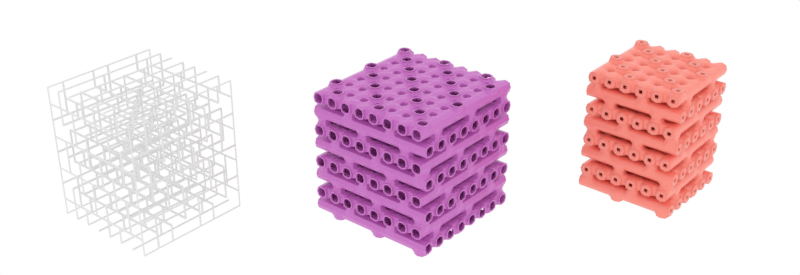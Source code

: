 # Source: TileableNonwovens.blend  (saved by Blender 4.3.3; exported with 4.5.12 LTS)
import bpy
from mathutils import Matrix  # noqa: F401  (used for matrix-valued properties, if any)

bpy.ops.wm.read_factory_settings(use_empty=True)
scene = bpy.context.scene
scene.name = 'Scene'

# ---- collections
col_nonwovens = bpy.data.collections.new('NonWovens'); scene.collection.children.link(col_nonwovens)

# ---- images (referenced by path relative to the original .blend; pixels are not part of the script)
import os
ASSET_DIR = os.environ.get("B2B_ASSET_DIR", "")  # directory of the original .blend (textures are referenced by path, not embedded)
HERE = os.path.dirname(os.path.abspath(__file__))  # packed textures are extracted next to this script under _unpacked/

def load_image(name, relpath, width, height, colorspace="sRGB"):
    """Load a texture the original file referenced (path relative to the .blend, or extracted next to this script)."""
    p = next((c for c in (os.path.join(HERE, relpath), os.path.join(ASSET_DIR, relpath)) if relpath and os.path.exists(c)), "")
    if p:
        img = bpy.data.images.load(p, check_existing=True)
        img.name = name
    else:  # same state as the original file: an image datablock whose file is absent (Cycles renders it pink)
        img = bpy.data.images.new(name, width, height)
        img.source = "FILE"
        img.filepath = "//" + (relpath or name)
    img.colorspace_settings.name = colorspace
    return img
img_woodquarteredchiffon001_col_3k_jpg = load_image('WoodQuarteredChiffon001_COL_3K.jpg', 'WoodQuarteredChiffon001_COL_3K.jpg', 1024, 1024, 'sRGB')
img_woodquarteredchiffon001_gloss_3k_jpg_001 = load_image('WoodQuarteredChiffon001_GLOSS_3K.jpg.001', 'WoodQuarteredChiffon001_GLOSS_3K.jpg', 1024, 1024, 'Non-Color')
img_woodquarteredchiffon001_nrm16_3k_tif_001 = load_image('WoodQuarteredChiffon001_NRM16_3K.tif.001', 'WoodQuarteredChiffon001_NRM16_3K.tif', 1024, 1024, 'Non-Color')

# ---- materials (node trees are filled in below, after node groups)
mat_nowoven_2_way = bpy.data.materials.new('nowoven_2_way')
mat_wood = bpy.data.materials.new('wood')

# ---- node groups
ng_custom_wireframe = bpy.data.node_groups.new('custom_wireframe', 'GeometryNodeTree')
_s = ng_custom_wireframe.interface.new_socket(name='Geometry', in_out='OUTPUT', socket_type='NodeSocketGeometry')
_s = ng_custom_wireframe.interface.new_socket(name='Geometry', in_out='INPUT', socket_type='NodeSocketGeometry')
_s = ng_custom_wireframe.interface.new_socket(name='Factor', in_out='INPUT', socket_type='NodeSocketFloat')
_s.subtype = 'FACTOR'
_s.default_value = 0.2
_s.min_value = 0.0
_s.max_value = 0.99
_s = ng_custom_wireframe.interface.new_socket(name='Vertices', in_out='INPUT', socket_type='NodeSocketInt')
_s.default_value = 16
_s.min_value = 3
_s = ng_custom_wireframe.interface.new_socket(name='Radius', in_out='INPUT', socket_type='NodeSocketFloat')
_s.subtype = 'DISTANCE'
_s.default_value = 0.2
_s.min_value = 0.0
_s = ng_custom_wireframe.interface.new_socket(name='Face Angle', in_out='INPUT', socket_type='NodeSocketFloat')
_s.subtype = 'ANGLE'
_s.default_value = 1.4
_s.min_value = -1e+04
_s.max_value = 1e+04
ng_custom_wireframe.is_modifier = True
_N = ng_custom_wireframe.nodes; _L = ng_custom_wireframe.links
n0 = _N.new('NodeGroupInput'); n0.name = 'Group Input'; n0.location = (-580, 460)
n1 = _N.new('NodeGroupOutput'); n1.name = 'Group Output'; n1.location = (2495, 0)
n2 = _N.new('GeometryNodeInputMeshEdgeVertices'); n2.name = 'Edge Vertices'; n2.location = (-500, -100)
n3 = _N.new('GeometryNodePoints'); n3.name = 'Points'; n3.location = (189, -100)
n4 = _N.new('GeometryNodeSampleIndex'); n4.name = 'Sample Index'; n4.location = (-260, 40)
n4.data_type = 'FLOAT_VECTOR'
n4.domain = 'EDGE'
n5 = _N.new('GeometryNodeInputIndex'); n5.name = 'Index'; n5.location = (-500, -220)
n6 = _N.new('GeometryNodeAttributeDomainSize'); n6.name = 'Domain Size'; n6.location = (-260, -160)
n7 = _N.new('GeometryNodeSampleIndex'); n7.name = 'Sample Index.001'; n7.location = (-260, -360)
n7.data_type = 'FLOAT_VECTOR'
n7.domain = 'EDGE'
n8 = _N.new('GeometryNodePoints'); n8.name = 'Points.001'; n8.location = (189, -320)
n9 = _N.new('GeometryNodeInstanceOnPoints'); n9.name = 'Instance on Points'; n9.location = (695, 80)
n10 = _N.new('GeometryNodeMeshCircle'); n10.name = 'Mesh Circle'; n10.location = (80, 140)
n10.fill_type = 'NGON'
n11 = _N.new('FunctionNodeAlignRotationToVector'); n11.name = 'Align Rotation to Vector'; n11.location = (340, -120)
n12 = _N.new('ShaderNodeVectorMath'); n12.name = 'Vector Math'; n12.location = (-20, -640)
n12.operation = 'SUBTRACT'
n13 = _N.new('GeometryNodeEdgesOfVertex'); n13.name = 'Edges of Vertex'; n13.location = (-240, -680)
n14 = _N.new('GeometryNodeEdgesOfCorner'); n14.name = 'Edges of Corner'; n14.location = (160, -740)
n15 = _N.new('GeometryNodeInstanceOnPoints'); n15.name = 'Instance on Points.001'; n15.location = (775, -460)
n16 = _N.new('GeometryNodeJoinGeometry'); n16.name = 'Join Geometry'; n16.location = (1955, 20)
n17 = _N.new('ShaderNodeMix'); n17.name = 'Mix'; n17.location = (-11, -100)
n17.data_type = 'VECTOR'
n18 = _N.new('ShaderNodeMix'); n18.name = 'Mix.001'; n18.location = (-11, -320)
n18.data_type = 'VECTOR'
n19 = _N.new('GeometryNodeExtrudeMesh'); n19.name = 'Extrude Mesh'; n19.location = (1075, 80)
n20 = _N.new('ShaderNodeVectorMath'); n20.name = 'Vector Math.001'; n20.location = (300, -520)
n20.operation = 'LENGTH'
n21 = _N.new('ShaderNodeMath'); n21.name = 'Math'; n21.location = (540, -200)
n21.operation = 'MULTIPLY'
n21.inputs[1].default_value = -1.0
n22 = _N.new('ShaderNodeMath'); n22.name = 'Math.001'; n22.location = (720, -160)
n22.operation = 'MULTIPLY'
n23 = _N.new('GeometryNodeDeleteGeometry'); n23.name = 'Delete Geometry'; n23.location = (1255, 60)
n23.domain = 'FACE'
n24 = _N.new('GeometryNodeSampleNearest'); n24.name = 'Sample Nearest'; n24.location = (880, -320)
n25 = _N.new('GeometryNodeJoinGeometry'); n25.name = 'Join Geometry.001'; n25.location = (1055, -460)
n26 = _N.new('GeometryNodeSplitToInstances'); n26.name = 'Split to Instances'; n26.location = (1415, -520)
n27 = _N.new('GeometryNodeRealizeInstances'); n27.name = 'Realize Instances'; n27.location = (1235, -520)
n28 = _N.new('GeometryNodeConvexHull'); n28.name = 'Convex Hull'; n28.location = (1595, -500)
n29 = _N.new('GeometryNodeRealizeInstances'); n29.name = 'Realize Instances.001'; n29.location = (895, 60)
n30 = _N.new('GeometryNodeRealizeInstances'); n30.name = 'Realize Instances.002'; n30.location = (1775, -220)
n31 = _N.new('GeometryNodeMergeByDistance'); n31.name = 'Merge by Distance'; n31.location = (2155, 40)
n32 = _N.new('NodeGroupInput'); n32.name = 'Group Input.001'; n32.location = (-680, -540)
n33 = _N.new('NodeGroupInput'); n33.name = 'Group Input.002'; n33.location = (400, -760)
n34 = _N.new('ShaderNodeMath'); n34.name = 'Math.002'; n34.location = (800, -760)
n34.operation = 'SUBTRACT'
n34.inputs[0].default_value = 1.0
n35 = _N.new('ShaderNodeMath'); n35.name = 'Math.003'; n35.location = (600, -780)
n35.mute = True
n35.operation = 'MULTIPLY'
n35.inputs[1].default_value = 2.0
n36 = _N.new('NodeReroute'); n36.name = 'Reroute'; n36.location = (-314, -592)
n36.width = 16
n36.socket_idname = 'NodeSocketFloat'
n37 = _N.new('ShaderNodeMath'); n37.name = 'Math.004'; n37.location = (-500, -540)
n37.operation = 'DIVIDE'
n37.inputs[1].default_value = 2.0
n38 = _N.new('NodeGroupInput'); n38.name = 'Group Input.003'; n38.location = (-200, 180)
n39 = _N.new('NodeReroute'); n39.name = 'Reroute.001'; n39.location = (446, 73)
n39.width = 16
n39.socket_idname = 'NodeSocketGeometry'
n40 = _N.new('GeometryNodeTransform'); n40.name = 'Transform Geometry'; n40.location = (260, 240)
n41 = _N.new('ShaderNodeCombineXYZ'); n41.name = 'Combine XYZ'; n41.location = (80, 20)
_L.new(n0.outputs[0], n4.inputs[0])
_L.new(n2.outputs[2], n4.inputs[1])
_L.new(n17.outputs[1], n3.inputs[1])
_L.new(n5.outputs[0], n4.inputs[2])
_L.new(n0.outputs[0], n6.inputs[0])
_L.new(n6.outputs[1], n3.inputs[0])
_L.new(n0.outputs[0], n7.inputs[0])
_L.new(n5.outputs[0], n7.inputs[2])
_L.new(n2.outputs[3], n7.inputs[1])
_L.new(n18.outputs[1], n8.inputs[1])
_L.new(n6.outputs[1], n8.inputs[0])
_L.new(n39.outputs[0], n9.inputs[2])
_L.new(n4.outputs[0], n12.inputs[0])
_L.new(n7.outputs[0], n12.inputs[1])
_L.new(n12.outputs[0], n11.inputs[2])
_L.new(n11.outputs[0], n9.inputs[5])
_L.new(n39.outputs[0], n15.inputs[2])
_L.new(n11.outputs[0], n15.inputs[5])
_L.new(n8.outputs[0], n15.inputs[0])
_L.new(n3.outputs[0], n9.inputs[0])
_L.new(n23.outputs[0], n16.inputs[0])
_L.new(n4.outputs[0], n17.inputs[4])
_L.new(n7.outputs[0], n17.inputs[5])
_L.new(n7.outputs[0], n18.inputs[4])
_L.new(n4.outputs[0], n18.inputs[5])
_L.new(n29.outputs[0], n19.inputs[0])
_L.new(n12.outputs[0], n20.inputs[0])
_L.new(n22.outputs[0], n19.inputs[3])
_L.new(n20.outputs[1], n21.inputs[0])
_L.new(n21.outputs[0], n22.inputs[0])
_L.new(n19.outputs[0], n23.inputs[0])
_L.new(n19.outputs[1], n23.inputs[1])
_L.new(n0.outputs[0], n24.inputs[0])
_L.new(n15.outputs[0], n25.inputs[0])
_L.new(n9.outputs[0], n25.inputs[0])
_L.new(n24.outputs[0], n26.inputs[2])
_L.new(n27.outputs[0], n26.inputs[0])
_L.new(n25.outputs[0], n27.inputs[0])
_L.new(n26.outputs[0], n28.inputs[0])
_L.new(n30.outputs[0], n16.inputs[0])
_L.new(n31.outputs[0], n1.inputs[0])
_L.new(n9.outputs[0], n29.inputs[0])
_L.new(n28.outputs[0], n30.inputs[0])
_L.new(n16.outputs[0], n31.inputs[0])
_L.new(n36.outputs[0], n17.inputs[0])
_L.new(n36.outputs[0], n18.inputs[0])
_L.new(n33.outputs[1], n35.inputs[0])
_L.new(n35.outputs[0], n34.inputs[1])
_L.new(n34.outputs[0], n22.inputs[1])
_L.new(n37.outputs[0], n36.inputs[0])
_L.new(n32.outputs[1], n37.inputs[0])
_L.new(n38.outputs[2], n10.inputs[0])
_L.new(n38.outputs[3], n10.inputs[1])
_L.new(n40.outputs[0], n39.inputs[0])
_L.new(n10.outputs[0], n40.inputs[0])
_L.new(n41.outputs[0], n40.inputs[2])
_L.new(n38.outputs[4], n41.inputs[2])
n1.is_active_output = True
ng_abcd_mask = bpy.data.node_groups.new('ABCD_MASK', 'GeometryNodeTree')
_s = ng_abcd_mask.interface.new_socket(name='Result', in_out='OUTPUT', socket_type='NodeSocketBool')
_s = ng_abcd_mask.interface.new_socket(name='X', in_out='INPUT', socket_type='NodeSocketInt')
_s = ng_abcd_mask.interface.new_socket(name='Y', in_out='INPUT', socket_type='NodeSocketInt')
_s.description = 'X'
_s = ng_abcd_mask.interface.new_socket(name='A', in_out='INPUT', socket_type='NodeSocketInt')
_s = ng_abcd_mask.interface.new_socket(name='B', in_out='INPUT', socket_type='NodeSocketInt')
_s = ng_abcd_mask.interface.new_socket(name='C', in_out='INPUT', socket_type='NodeSocketInt')
_s = ng_abcd_mask.interface.new_socket(name='Dx', in_out='INPUT', socket_type='NodeSocketInt')
_N = ng_abcd_mask.nodes; _L = ng_abcd_mask.links
n0 = _N.new('NodeGroupOutput'); n0.name = 'Group Output'; n0.location = (1130, 0)
n1 = _N.new('NodeGroupInput'); n1.name = 'Group Input'; n1.location = (-760, 80)
n2 = _N.new('GeometryNodeInputIndex'); n2.name = 'Index'; n2.location = (-598, 186)
n3 = _N.new('ShaderNodeMath'); n3.name = 'Math.031'; n3.location = (-340, 80)
n3.label = 'i_y'
n3.hide = True
n3.operation = 'FLOORED_MODULO'
n4 = _N.new('FunctionNodeCompare'); n4.name = 'Compare.001'; n4.location = (940, 40)
n4.operation = 'LESS_THAN'
n4.data_type = 'INT'
n5 = _N.new('ShaderNodeMath'); n5.name = 'Math.033'; n5.location = (-340, 40)
n5.hide = True
n5.operation = 'DIVIDE'
n6 = _N.new('ShaderNodeMath'); n6.name = 'Math.034'; n6.location = (-340, 0)
n6.label = 'i_x'
n6.hide = True
n6.operation = 'FLOOR'
n7 = _N.new('ShaderNodeMath'); n7.name = 'Math.032'; n7.location = (-120, 20)
n7.hide = True
n7.operation = 'MULTIPLY'
n8 = _N.new('ShaderNodeMath'); n8.name = 'Math.035'; n8.location = (-120, 100)
n8.hide = True
n9 = _N.new('ShaderNodeMath'); n9.name = 'Math.036'; n9.location = (160, -20)
n9.hide = True
n10 = _N.new('ShaderNodeMath'); n10.name = 'Math.037'; n10.location = (780, 40)
n10.hide = True
n10.operation = 'FLOORED_MODULO'
n11 = _N.new('NodeReroute'); n11.name = 'Reroute.003'; n11.location = (-380, 100)
n11.width = 16
n11.socket_idname = 'NodeSocketFloat'
n12 = _N.new('NodeReroute'); n12.name = 'Reroute.004'; n12.location = (-140, 100)
n12.width = 16
n12.socket_idname = 'NodeSocketInt'
n13 = _N.new('NodeReroute'); n13.name = 'Reroute.005'; n13.location = (-380, 60)
n13.width = 16
n13.socket_idname = 'NodeSocketInt'
n14 = _N.new('ShaderNodeMath'); n14.name = 'Math.039'; n14.location = (-340, -120)
n14.hide = True
n14.operation = 'DIVIDE'
n15 = _N.new('ShaderNodeMath'); n15.name = 'Math.038'; n15.location = (-338, -159)
n15.hide = True
n15.operation = 'MULTIPLY'
n16 = _N.new('ShaderNodeMath'); n16.name = 'Math.040'; n16.location = (-340, -80)
n16.label = 'i_z'
n16.hide = True
n16.operation = 'FLOOR'
n17 = _N.new('ShaderNodeMath'); n17.name = 'Math.041'; n17.location = (-120, -20)
n17.hide = True
n18 = _N.new('ShaderNodeMath'); n18.name = 'Math.043'; n18.location = (-120, -120)
n18.operation = 'MULTIPLY'
n18.inputs[1].default_value = 0.0
n19 = _N.new('ShaderNodeMath'); n19.name = 'Math.044'; n19.location = (-120, -60)
n19.hide = True
n19.operation = 'MULTIPLY'
n20 = _N.new('ShaderNodeMath'); n20.name = 'Math.045'; n20.location = (-345, 154)
n20.hide = True
n20.operation = 'FLOORED_MODULO'
n21 = _N.new('ShaderNodeMath'); n21.name = 'Math.042'; n21.location = (-120, 60)
n21.hide = True
_L.new(n3.outputs[0], n21.inputs[0])
_L.new(n2.outputs[0], n14.inputs[0])
_L.new(n7.outputs[0], n9.inputs[0])
_L.new(n18.outputs[0], n21.inputs[1])
_L.new(n11.outputs[0], n3.inputs[0])
_L.new(n13.outputs[0], n5.inputs[1])
_L.new(n20.outputs[0], n11.inputs[0])
_L.new(n2.outputs[0], n20.inputs[0])
_L.new(n19.outputs[0], n17.inputs[1])
_L.new(n11.outputs[0], n5.inputs[0])
_L.new(n16.outputs[0], n18.inputs[0])
_L.new(n21.outputs[0], n7.inputs[0])
_L.new(n6.outputs[0], n17.inputs[0])
_L.new(n12.outputs[0], n4.inputs[3])
_L.new(n5.outputs[0], n6.inputs[0])
_L.new(n10.outputs[0], n4.inputs[2])
_L.new(n15.outputs[0], n14.inputs[1])
_L.new(n12.outputs[0], n8.inputs[0])
_L.new(n9.outputs[0], n10.inputs[0])
_L.new(n17.outputs[0], n9.inputs[1])
_L.new(n14.outputs[0], n16.inputs[0])
_L.new(n13.outputs[0], n3.inputs[1])
_L.new(n16.outputs[0], n19.inputs[0])
_L.new(n8.outputs[0], n10.inputs[1])
_L.new(n15.outputs[0], n20.inputs[1])
_L.new(n1.outputs[4], n7.inputs[1])
_L.new(n1.outputs[1], n13.inputs[0])
_L.new(n1.outputs[1], n15.inputs[1])
_L.new(n1.outputs[3], n8.inputs[1])
_L.new(n1.outputs[0], n15.inputs[0])
_L.new(n1.outputs[2], n12.inputs[0])
_L.new(n4.outputs[0], n0.inputs[0])
_L.new(n1.outputs[5], n19.inputs[1])
n0.is_active_output = True
ng_volumetric_nonwoven_abcd = bpy.data.node_groups.new('volumetric_nonwoven_ABCD', 'GeometryNodeTree')
_s = ng_volumetric_nonwoven_abcd.interface.new_socket(name='Geometry', in_out='OUTPUT', socket_type='NodeSocketGeometry')
_s = ng_volumetric_nonwoven_abcd.interface.new_socket(name='X', in_out='INPUT', socket_type='NodeSocketInt')
_s.default_value = 7
_s.min_value = 1
_s.max_value = 10000
_s = ng_volumetric_nonwoven_abcd.interface.new_socket(name='Y', in_out='INPUT', socket_type='NodeSocketInt')
_s.default_value = 10
_s.min_value = 1
_s.max_value = 10000
_s = ng_volumetric_nonwoven_abcd.interface.new_socket(name='Z', in_out='INPUT', socket_type='NodeSocketInt')
_s.default_value = 6
_s.min_value = 1
_s.max_value = 10000
_s = ng_volumetric_nonwoven_abcd.interface.new_socket(name='A', in_out='INPUT', socket_type='NodeSocketInt')
_s = ng_volumetric_nonwoven_abcd.interface.new_socket(name='B', in_out='INPUT', socket_type='NodeSocketInt')
_s = ng_volumetric_nonwoven_abcd.interface.new_socket(name='C', in_out='INPUT', socket_type='NodeSocketInt')
_s = ng_volumetric_nonwoven_abcd.interface.new_socket(name='D1', in_out='INPUT', socket_type='NodeSocketInt')
_s = ng_volumetric_nonwoven_abcd.interface.new_socket(name='Pipe Width', in_out='INPUT', socket_type='NodeSocketFloat')
_s.min_value = 0.001
_s.max_value = 1.0
_s = ng_volumetric_nonwoven_abcd.interface.new_socket(name='Shell Thickness', in_out='INPUT', socket_type='NodeSocketFloat')
_s.default_value = 0.5
_s.min_value = -1e+04
_s.max_value = 1e+04
_s = ng_volumetric_nonwoven_abcd.interface.new_socket(name='Tile 3x3', in_out='INPUT', socket_type='NodeSocketBool')
_s = ng_volumetric_nonwoven_abcd.interface.new_socket(name='CC Subdivision Level', in_out='INPUT', socket_type='NodeSocketInt')
_s.default_value = 2
_s.min_value = 0
_s.max_value = 6
_s = ng_volumetric_nonwoven_abcd.interface.new_socket(name='Skeleton Switch', in_out='INPUT', socket_type='NodeSocketBool')
ng_volumetric_nonwoven_abcd.is_modifier = True
_N = ng_volumetric_nonwoven_abcd.nodes; _L = ng_volumetric_nonwoven_abcd.links
n0 = _N.new('NodeGroupOutput'); n0.name = 'Group Output'; n0.location = (8420, -880)
n1 = _N.new('GeometryNodeMeshLine'); n1.name = 'Mesh Line'; n1.location = (3240, 80)
n1.inputs[3].default_value = (0.1, 0.0, 0.0)
n2 = _N.new('GeometryNodeInstanceOnPoints'); n2.name = 'Instance on Points'; n2.location = (3520, -40)
n2.hide = True
n3 = _N.new('GeometryNodeMeshLine'); n3.name = 'Mesh Line.001'; n3.location = (3240, -200)
n3.inputs[3].default_value = (0.0, 0.1, 0.0)
n4 = _N.new('GeometryNodeInstanceOnPoints'); n4.name = 'Instance on Points.001'; n4.location = (3520, -240)
n4.hide = True
n5 = _N.new('GeometryNodeJoinGeometry'); n5.name = 'Join Geometry'; n5.location = (4680, -680)
n5.hide = True
n6 = _N.new('GeometryNodeTransform'); n6.name = 'Transform Geometry'; n6.location = (3520, -300)
n6.hide = True
n6.inputs[1].default_value = (0.0, 0.0, 0.1)
n7 = _N.new('GeometryNodeInstanceOnPoints'); n7.name = 'Instance on Points.002'; n7.location = (4000, -980)
n7.hide = True
n8 = _N.new('GeometryNodeMeshLine'); n8.name = 'Mesh Line.002'; n8.location = (3840, -1080)
n8.inputs[0].default_value = 2
n8.inputs[3].default_value = (0.0, 0.0, 0.1)
n9 = _N.new('GeometryNodeDeleteGeometry'); n9.name = 'Delete Geometry'; n9.location = (4360, -1000)
n9.hide = True
n9.domain = 'INSTANCE'
n10 = _N.new('NodeGroupInput'); n10.name = 'Group Input'; n10.location = (3000, 80)
n11 = _N.new('NodeGroupInput'); n11.name = 'Group Input.001'; n11.location = (4180, -1180)
n12 = _N.new('GeometryNodeJoinGeometry'); n12.name = 'Join Geometry.001'; n12.location = (3980, -160)
n12.hide = True
n13 = _N.new('GeometryNodeMeshGrid'); n13.name = 'Grid'; n13.location = (3520, -1000)
n13.hide = True
n14 = _N.new('GeometryNodeInstanceOnPoints'); n14.name = 'Instance on Points.003'; n14.location = (3840, -1020)
n14.hide = True
n15 = _N.new('GeometryNodeMeshLine'); n15.name = 'Mesh Line.003'; n15.location = (3680, -960)
n15.hide = True
n15.inputs[3].default_value = (0.0, 0.0, 0.1)
n16 = _N.new('GeometryNodeTransform'); n16.name = 'Transform Geometry.001'; n16.location = (3680, -1000)
n16.hide = True
n17 = _N.new('GeometryNodeInstanceOnPoints'); n17.name = 'Instance on Points.004'; n17.location = (4320, -120)
n17.hide = True
n18 = _N.new('GeometryNodeMeshLine'); n18.name = 'Mesh Line.004'; n18.location = (3980, 120)
n18.inputs[3].default_value = (0.0, 0.0, 0.2)
n19 = _N.new('GeometryNodeRealizeInstances'); n19.name = 'Realize Instances'; n19.location = (3840, -960)
n19.hide = True
n20 = _N.new('NodeGroupInput'); n20.name = 'Group Input.002'; n20.location = (2740, -880)
n21 = _N.new('ShaderNodeMath'); n21.name = 'Math.014'; n21.location = (3020, -980)
n21.hide = True
n21.operation = 'MULTIPLY'
n21.inputs[1].default_value = 2.0
n22 = _N.new('GeometryNodeRealizeInstances'); n22.name = 'Realize Instances.001'; n22.location = (4680, -640)
n22.hide = True
n23 = _N.new('GeometryNodeMergeByDistance'); n23.name = 'Merge by Distance'; n23.location = (4680, -600)
n23.hide = True
n24 = _N.new('ShaderNodeMath'); n24.name = 'Math.018'; n24.location = (3020, -1060)
n24.hide = True
n24.operation = 'SUBTRACT'
n24.inputs[1].default_value = 1.0
n25 = _N.new('ShaderNodeMath'); n25.name = 'Math.019'; n25.location = (3020, -1020)
n25.hide = True
n25.operation = 'SUBTRACT'
n25.inputs[1].default_value = 1.0
n26 = _N.new('ShaderNodeMath'); n26.name = 'Math.020'; n26.location = (3180, -1060)
n26.hide = True
n26.operation = 'MULTIPLY'
n26.inputs[1].default_value = 0.1
n27 = _N.new('ShaderNodeMath'); n27.name = 'Math.021'; n27.location = (3180, -1020)
n27.hide = True
n27.operation = 'MULTIPLY'
n27.inputs[1].default_value = 0.1
n28 = _N.new('ShaderNodeCombineXYZ'); n28.name = 'Combine XYZ.001'; n28.location = (3360, -1040)
n28.hide = True
n29 = _N.new('ShaderNodeVectorMath'); n29.name = 'Vector Math'; n29.location = (3520, -1040)
n29.hide = True
n29.operation = 'SCALE'
n29.inputs[3].default_value = 0.5
n30 = _N.new('GeometryNodeInstanceOnPoints'); n30.name = 'Instance on Points.005'; n30.location = (4760, -140)
n30.hide = True
n31 = _N.new('GeometryNodeMeshCube'); n31.name = 'Cube.001'; n31.location = (4580, -160)
n32 = _N.new('GeometryNodeRealizeInstances'); n32.name = 'Realize Instances.002'; n32.location = (4920, -180)
n32.hide = True
n33 = _N.new('GeometryNodeExtrudeMesh'); n33.name = 'Extrude Mesh.001'; n33.location = (5080, -180)
n34 = _N.new('GeometryNodeSplitEdges'); n34.name = 'Split Edges'; n34.location = (4880, -640)
n34.hide = True
n35 = _N.new('GeometryNodeScaleElements'); n35.name = 'Scale Elements'; n35.location = (4880, -680)
n35.hide = True
n35.domain = 'EDGE'
n35.inputs[2].default_value = 0.0
n36 = _N.new('GeometryNodeMergeByDistance'); n36.name = 'Merge by Distance.001'; n36.location = (4880, -720)
n36.hide = True
n37 = _N.new('GeometryNodeProximity'); n37.name = 'Geometry Proximity'; n37.location = (4880, -760)
n37.hide = True
n37.target_element = 'POINTS'
n38 = _N.new('GeometryNodeSubdivisionSurface'); n38.name = 'Subdivision Surface'; n38.location = (5620, -180)
n38.inputs[4].default_value = False
n39 = _N.new('GeometryNodeSetMaterial'); n39.name = 'Set Material'; n39.location = (5780, -180)
n39.inputs[2].default_value = mat_nowoven_2_way
n40 = _N.new('GeometryNodeMergeByDistance'); n40.name = 'Merge by Distance.002'; n40.location = (5460, -180)
n40.inputs[2].default_value = 1e-05
n41 = _N.new('GeometryNodeDeleteGeometry'); n41.name = 'Delete Geometry.001'; n41.location = (5240, -220)
n41.hide = True
n41.domain = 'FACE'
n42 = _N.new('FunctionNodeCompare'); n42.name = 'Compare.003'; n42.location = (5060, -540)
n42.hide = True
n42.operation = 'LESS_THAN'
n42.inputs[1].default_value = 0.05
n43 = _N.new('GeometryNodeInstanceOnPoints'); n43.name = 'Instance on Points.006'; n43.location = (4880, -540)
n43.hide = True
n44 = _N.new('GeometryNodeMeshGrid'); n44.name = 'Grid.001'; n44.location = (4440, -640)
n44.hide = True
n45 = _N.new('GeometryNodeMeshLine'); n45.name = 'Mesh Line.005'; n45.location = (4440, -560)
n45.hide = True
n45.inputs[0].default_value = 3
n46 = _N.new('GeometryNodeInstanceOnPoints'); n46.name = 'Instance on Points.007'; n46.location = (4680, -540)
n46.hide = True
n47 = _N.new('NodeGroupInput'); n47.name = 'Group Input.003'; n47.location = (3780, -520)
n48 = _N.new('ShaderNodeCombineXYZ'); n48.name = 'Combine XYZ.002'; n48.location = (4260, -540)
n48.hide = True
n49 = _N.new('ShaderNodeMath'); n49.name = 'Math.022'; n49.location = (3940, -540)
n49.hide = True
n49.operation = 'MULTIPLY'
n49.inputs[1].default_value = 0.2
n50 = _N.new('ShaderNodeMath'); n50.name = 'Math.023'; n50.location = (4100, -540)
n50.hide = True
n50.operation = 'MULTIPLY'
n50.inputs[1].default_value = -1.0
n51 = _N.new('ShaderNodeCombineXYZ'); n51.name = 'Combine XYZ.003'; n51.location = (4260, -580)
n51.hide = True
n52 = _N.new('ShaderNodeMath'); n52.name = 'Math.024'; n52.location = (4100, -640)
n52.hide = True
n52.operation = 'MULTIPLY'
n52.inputs[1].default_value = 0.2
n53 = _N.new('ShaderNodeMath'); n53.name = 'Math.025'; n53.location = (4100, -680)
n53.hide = True
n53.operation = 'MULTIPLY'
n53.inputs[1].default_value = 0.2
n54 = _N.new('GeometryNodeRealizeInstances'); n54.name = 'Realize Instances.003'; n54.location = (4880, -600)
n54.hide = True
n55 = _N.new('ShaderNodeMath'); n55.name = 'Math.026'; n55.location = (4260, -640)
n55.mute = True
n55.hide = True
n55.operation = 'SUBTRACT'
n55.inputs[1].default_value = 0.2
n56 = _N.new('ShaderNodeMath'); n56.name = 'Math.027'; n56.location = (4260, -680)
n56.mute = True
n56.hide = True
n56.operation = 'SUBTRACT'
n56.inputs[1].default_value = 0.2
n57 = _N.new('ShaderNodeMath'); n57.name = 'Math.029'; n57.location = (4920, -280)
n57.hide = True
n57.operation = 'DIVIDE'
n57.inputs[1].default_value = 2.0
n58 = _N.new('ShaderNodeMath'); n58.name = 'Math.030'; n58.location = (4920, -320)
n58.hide = True
n58.operation = 'SUBTRACT'
n58.inputs[0].default_value = 0.05
n59 = _N.new('GeometryNodeStoreNamedAttribute'); n59.name = 'Store Named Attribute'; n59.location = (3700, -180)
n59.data_type = 'FLOAT_COLOR'
n59.inputs[2].default_value = 'c'
n59.inputs[3].default_value = (0.8, 0.25, 0.25, 1.0)
n60 = _N.new('GeometryNodeStoreNamedAttribute'); n60.name = 'Store Named Attribute.001'; n60.location = (3700, 20)
n60.data_type = 'FLOAT_COLOR'
n60.inputs[2].default_value = 'c'
n60.inputs[3].default_value = (0.25, 0.8, 0.25, 1.0)
n61 = _N.new('GeometryNodeStoreNamedAttribute'); n61.name = 'Store Named Attribute.002'; n61.location = (4180, -960)
n61.data_type = 'FLOAT_COLOR'
n61.inputs[2].default_value = 'c'
n61.inputs[3].default_value = (0.8, 0.8, 0.25, 1.0)
n62 = _N.new('NodeGroupInput'); n62.name = 'Group Input.004'; n62.location = (4360, -200)
n63 = _N.new('NodeReroute'); n63.name = 'Reroute.006'; n63.location = (4540, -360)
n63.width = 16
n63.socket_idname = 'NodeSocketFloat'
n64 = _N.new('GeometryNodeInputMeshIsland'); n64.name = 'Mesh Island'; n64.location = (6580, -1240)
n64.hide = True
n65 = _N.new('ShaderNodeValToRGB'); n65.name = 'Color Ramp'; n65.location = (6760, -1080)
n65.color_ramp.hue_interpolation = 'FAR'
n65.color_ramp.color_mode = 'HSV'
while len(n65.color_ramp.elements) > 1: n65.color_ramp.elements.remove(n65.color_ramp.elements[-1])
n65.color_ramp.elements[0].position = 0.0; n65.color_ramp.elements[0].color = (1.0, 0.2596, 0.2, 1.0)
_e = n65.color_ramp.elements.new(1.0); _e.color = (1.0, 0.2, 0.2, 1.0)
n66 = _N.new('ShaderNodeMath'); n66.name = 'Math'; n66.location = (6580, -1280)
n66.hide = True
n66.operation = 'DIVIDE'
n67 = _N.new('NodeReroute'); n67.name = 'Reroute'; n67.location = (4520, -160)
n67.width = 16
n67.socket_idname = 'NodeSocketGeometry'
n68 = _N.new('GeometryNodeRealizeInstances'); n68.name = 'Realize Instances.004'; n68.location = (4580, -120)
n68.hide = True
n69 = _N.new('GeometryNodeInstanceOnPoints'); n69.name = 'Instance on Points.009'; n69.location = (6020, -1380)
n69.hide = True
n70 = _N.new('GeometryNodeMeshGrid'); n70.name = 'Grid.002'; n70.location = (5540, -1380)
n71 = _N.new('GeometryNodeInstanceOnPoints'); n71.name = 'Instance on Points.010'; n71.location = (5700, -1380)
n72 = _N.new('GeometryNodeMeshLine'); n72.name = 'Mesh Line.006'; n72.location = (5540, -1560)
n72.inputs[0].default_value = 3
n73 = _N.new('NodeGroupInput'); n73.name = 'Group Input.005'; n73.location = (4980, -1440)
n74 = _N.new('ShaderNodeMath'); n74.name = 'Math.001'; n74.location = (5360, -1440)
n74.hide = True
n74.operation = 'MULTIPLY'
n74.inputs[1].default_value = 0.2
n75 = _N.new('ShaderNodeMath'); n75.name = 'Math.002'; n75.location = (5200, -1440)
n75.mute = True
n75.hide = True
n75.inputs[1].default_value = 1.0
n76 = _N.new('ShaderNodeMath'); n76.name = 'Math.003'; n76.location = (5360, -1500)
n76.hide = True
n76.operation = 'MULTIPLY'
n76.inputs[1].default_value = 0.2
n77 = _N.new('ShaderNodeMath'); n77.name = 'Math.004'; n77.location = (5200, -1500)
n77.mute = True
n77.hide = True
n77.inputs[1].default_value = 1.0
n78 = _N.new('ShaderNodeMath'); n78.name = 'Math.005'; n78.location = (5200, -1560)
n78.hide = True
n78.operation = 'MULTIPLY'
n78.inputs[1].default_value = 0.2
n79 = _N.new('ShaderNodeCombineXYZ'); n79.name = 'Combine XYZ.004'; n79.location = (5380, -1560)
n79.hide = True
n80 = _N.new('GeometryNodeRealizeInstances'); n80.name = 'Realize Instances.005'; n80.location = (5860, -1380)
n81 = _N.new('GeometryNodeStoreNamedAttribute'); n81.name = 'Store Named Attribute.005'; n81.location = (6180, -1360)
n81.data_type = 'FLOAT_COLOR'
n81.domain = 'INSTANCE'
n81.inputs[2].default_value = 'c1'
n82 = _N.new('FunctionNodeRandomValue'); n82.name = 'Random Value'; n82.location = (6020, -1440)
n82.data_type = 'FLOAT_VECTOR'
n83 = _N.new('GeometryNodeRealizeInstances'); n83.name = 'Realize Instances.006'; n83.location = (6340, -1360)
n83.hide = True
n84 = _N.new('GeometryNodeMergeByDistance'); n84.name = 'Merge by Distance.005'; n84.location = (6340, -1400)
n84.hide = True
n84.inputs[2].default_value = 1e-05
n85 = _N.new('GeometryNodeInputIndex'); n85.name = 'Index.001'; n85.location = (4380, -1120)
n86 = _N.new('FunctionNodeCompare'); n86.name = 'Compare'; n86.location = (4920, -1080)
n86.hide = True
n86.operation = 'EQUAL'
n86.data_type = 'INT'
n87 = _N.new('ShaderNodeMath'); n87.name = 'Math.031'; n87.location = (4560, -1060)
n87.hide = True
n87.operation = 'FLOORED_MODULO'
n87.inputs[1].default_value = 6.0
n88 = _N.new('ShaderNodeMath'); n88.name = 'Math.032'; n88.location = (4560, -1100)
n88.hide = True
n88.operation = 'DIVIDE'
n89 = _N.new('ShaderNodeMath'); n89.name = 'Math.033'; n89.location = (4560, -1180)
n89.hide = True
n89.operation = 'MULTIPLY'
n90 = _N.new('ShaderNodeMath'); n90.name = 'Math.034'; n90.location = (4560, -1140)
n90.hide = True
n90.operation = 'MULTIPLY'
n90.inputs[1].default_value = 6.0
n91 = _N.new('ShaderNodeMath'); n91.name = 'Math.035'; n91.location = (4740, -1100)
n91.hide = True
n91.operation = 'FLOORED_MODULO'
n91.inputs[1].default_value = 2.0
n92 = _N.new('FunctionNodeBooleanMath'); n92.name = 'Boolean Math'; n92.location = (5120, -1060)
n92.hide = True
n93 = _N.new('FunctionNodeCompare'); n93.name = 'Compare.001'; n93.location = (4740, -1020)
n93.hide = True
n93.operation = 'EQUAL'
n93.data_type = 'INT'
n93.inputs[3].default_value = 1
n94 = _N.new('FunctionNodeBooleanMath'); n94.name = 'Boolean Math.001'; n94.location = (4920, -1040)
n94.hide = True
n94.operation = 'OR'
n95 = _N.new('FunctionNodeCompare'); n95.name = 'Compare.004'; n95.location = (4740, -1060)
n95.hide = True
n95.operation = 'EQUAL'
n95.data_type = 'INT'
n95.inputs[3].default_value = 3
n96 = _N.new('FunctionNodeBooleanMath'); n96.name = 'Boolean Math.002'; n96.location = (5240, -560)
n96.operation = 'OR'
n97 = _N.new('FunctionNodeCompare'); n97.name = 'Compare.005'; n97.location = (4920, -1140)
n97.hide = True
n97.operation = 'EQUAL'
n97.data_type = 'INT'
n97.inputs[3].default_value = 1
n98 = _N.new('FunctionNodeBooleanMath'); n98.name = 'Boolean Math.004'; n98.location = (5120, -1160)
n98.hide = True
n99 = _N.new('FunctionNodeBooleanMath'); n99.name = 'Boolean Math.003'; n99.location = (5280, -1100)
n99.hide = True
n99.operation = 'OR'
n100 = _N.new('FunctionNodeCompare'); n100.name = 'Compare.006'; n100.location = (4740, -1140)
n100.hide = True
n100.operation = 'EQUAL'
n100.data_type = 'INT'
n100.inputs[3].default_value = 5
n101 = _N.new('FunctionNodeBooleanMath'); n101.name = 'Boolean Math.005'; n101.location = (4920, -1180)
n101.hide = True
n101.operation = 'OR'
n102 = _N.new('FunctionNodeCompare'); n102.name = 'Compare.007'; n102.location = (4740, -1180)
n102.hide = True
n102.operation = 'EQUAL'
n102.data_type = 'INT'
n102.inputs[3].default_value = 4
n103 = _N.new('GeometryNodeSwitch'); n103.name = 'Switch'; n103.location = (6640, -180)
n104 = _N.new('GeometryNodeStoreNamedAttribute'); n104.name = 'Store Named Attribute.006'; n104.location = (7060, -920)
n104.data_type = 'FLOAT_COLOR'
n104.inputs[2].default_value = 'c'
n105 = _N.new('NodeGroupInput'); n105.name = 'Group Input.008'; n105.location = (5460, -340)
n106 = _N.new('GeometryNodeSampleNearestSurface'); n106.name = 'Sample Nearest Surface'; n106.location = (6740, -1320)
n106.data_type = 'FLOAT_COLOR'
n107 = _N.new('ShaderNodeTexWhiteNoise'); n107.name = 'White Noise Texture'; n107.location = (6580, -1320)
n107.noise_dimensions = '1D'
n108 = _N.new('GeometryNodeSwitch'); n108.name = 'Switch.002'; n108.location = (8160, -880)
n109 = _N.new('NodeGroupInput'); n109.name = 'Group Input.010'; n109.location = (7980, -1040)
n110 = _N.new('GeometryNodeJoinGeometry'); n110.name = 'Join Geometry.002'; n110.location = (7980, -940)
n111 = _N.new('GeometryNodeStoreNamedAttribute'); n111.name = 'Store Named Attribute.003'; n111.location = (7060, -1140)
n111.data_type = 'FLOAT_COLOR'
n111.inputs[2].default_value = 'c'
n112 = _N.new('GeometryNodeMergeByDistance'); n112.name = 'Merge by Distance.006'; n112.location = (6840, -860)
n113 = _N.new('GeometryNodeDeleteGeometry'); n113.name = 'Delete Geometry.002'; n113.location = (7420, -900)
n113.mute = True
n114 = _N.new('GeometryNodeInputMeshIsland'); n114.name = 'Mesh Island.001'; n114.location = (7260, -1060)
n115 = _N.new('FunctionNodeCompare'); n115.name = 'Compare.002'; n115.location = (7260, -900)
n115.operation = 'NOT_EQUAL'
n115.data_type = 'INT'
n115.inputs[3].default_value = 1
n116 = _N.new('GeometryNodeGroup'); n116.name = 'Group.001'; n116.location = (7740, -1080)
n116.node_tree = ng_custom_wireframe
n116.inputs[1].default_value = 0.2
n116.inputs[2].default_value = 4
n116.inputs[3].default_value = 0.01
n116.inputs[4].default_value = 0.7854
n117 = _N.new('NodeReroute'); n117.name = 'Reroute.001'; n117.location = (7920, -920)
n117.width = 16
n117.socket_idname = 'NodeSocketGeometry'
n118 = _N.new('GeometryNodeExtrudeMesh'); n118.name = 'Extrude Mesh.002'; n118.location = (7580, -900)
n118.inputs[4].default_value = False
n119 = _N.new('GeometryNodeFlipFaces'); n119.name = 'Flip Faces'; n119.location = (7740, -1020)
n119.hide = True
n120 = _N.new('GeometryNodeJoinGeometry'); n120.name = 'Join Geometry.003'; n120.location = (7740, -980)
n120.hide = True
n121 = _N.new('GeometryNodeMergeByDistance'); n121.name = 'Merge by Distance.007'; n121.location = (7740, -940)
n121.hide = True
n122 = _N.new('GeometryNodeGroup'); n122.name = 'Group.002'; n122.location = (4360, -1060)
n122.hide = True
n122.node_tree = ng_abcd_mask
n123 = _N.new('NodeGroupInput'); n123.name = 'Group Input.011'; n123.location = (7420, -1060)
n124 = _N.new('ShaderNodeMath'); n124.name = 'Math.006'; n124.location = (7580, -1140)
n124.operation = 'MULTIPLY'
n124.inputs[1].default_value = -1.0
n125 = _N.new('ShaderNodeClamp'); n125.name = 'Clamp'; n125.location = (5595, -180)
n125.inputs[2].default_value = 11.0
_L.new(n1.outputs[0], n2.inputs[0])
_L.new(n3.outputs[0], n2.inputs[2])
_L.new(n67.outputs[0], n5.inputs[0])
_L.new(n3.outputs[0], n4.inputs[0])
_L.new(n1.outputs[0], n4.inputs[2])
_L.new(n61.outputs[0], n9.inputs[0])
_L.new(n10.outputs[0], n1.inputs[0])
_L.new(n10.outputs[1], n3.inputs[0])
_L.new(n9.outputs[0], n5.inputs[0])
_L.new(n60.outputs[0], n12.inputs[0])
_L.new(n59.outputs[0], n12.inputs[0])
_L.new(n13.outputs[0], n16.inputs[0])
_L.new(n12.outputs[0], n17.inputs[2])
_L.new(n18.outputs[0], n17.inputs[0])
_L.new(n14.outputs[0], n19.inputs[0])
_L.new(n20.outputs[0], n13.inputs[2])
_L.new(n20.outputs[1], n13.inputs[3])
_L.new(n20.outputs[2], n21.inputs[0])
_L.new(n5.outputs[0], n22.inputs[0])
_L.new(n22.outputs[0], n23.inputs[0])
_L.new(n20.outputs[0], n24.inputs[0])
_L.new(n20.outputs[1], n25.inputs[0])
_L.new(n24.outputs[0], n26.inputs[0])
_L.new(n25.outputs[0], n27.inputs[0])
_L.new(n26.outputs[0], n13.inputs[0])
_L.new(n27.outputs[0], n13.inputs[1])
_L.new(n26.outputs[0], n28.inputs[0])
_L.new(n27.outputs[0], n28.inputs[1])
_L.new(n29.outputs[0], n16.inputs[1])
_L.new(n28.outputs[0], n29.inputs[0])
_L.new(n31.outputs[0], n30.inputs[2])
_L.new(n30.outputs[0], n32.inputs[0])
_L.new(n32.outputs[0], n33.inputs[0])
_L.new(n34.outputs[0], n35.inputs[0])
_L.new(n35.outputs[0], n36.inputs[0])
_L.new(n36.outputs[0], n37.inputs[0])
_L.new(n40.outputs[0], n38.inputs[0])
_L.new(n38.outputs[0], n39.inputs[0])
_L.new(n41.outputs[0], n40.inputs[0])
_L.new(n33.outputs[0], n41.inputs[0])
_L.new(n37.outputs[1], n42.inputs[0])
_L.new(n23.outputs[0], n43.inputs[2])
_L.new(n46.outputs[0], n43.inputs[0])
_L.new(n47.outputs[2], n49.inputs[0])
_L.new(n49.outputs[0], n50.inputs[0])
_L.new(n50.outputs[0], n48.inputs[2])
_L.new(n48.outputs[0], n45.inputs[2])
_L.new(n49.outputs[0], n51.inputs[2])
_L.new(n51.outputs[0], n45.inputs[3])
_L.new(n47.outputs[0], n52.inputs[0])
_L.new(n55.outputs[0], n44.inputs[0])
_L.new(n47.outputs[1], n53.inputs[0])
_L.new(n56.outputs[0], n44.inputs[1])
_L.new(n52.outputs[0], n55.inputs[0])
_L.new(n53.outputs[0], n56.inputs[0])
_L.new(n54.outputs[0], n34.inputs[0])
_L.new(n63.outputs[0], n31.inputs[0])
_L.new(n63.outputs[0], n57.inputs[0])
_L.new(n57.outputs[0], n58.inputs[1])
_L.new(n58.outputs[0], n33.inputs[3])
_L.new(n96.outputs[0], n33.inputs[1])
_L.new(n7.outputs[0], n61.inputs[0])
_L.new(n4.outputs[0], n6.inputs[0])
_L.new(n2.outputs[0], n60.inputs[0])
_L.new(n6.outputs[0], n59.inputs[0])
_L.new(n122.outputs[0], n9.inputs[1])
_L.new(n62.outputs[7], n63.inputs[0])
_L.new(n21.outputs[0], n15.inputs[0])
_L.new(n64.outputs[0], n66.inputs[0])
_L.new(n64.outputs[1], n66.inputs[1])
_L.new(n44.outputs[0], n46.inputs[2])
_L.new(n45.outputs[0], n46.inputs[0])
_L.new(n17.outputs[0], n67.inputs[0])
_L.new(n68.outputs[0], n30.inputs[0])
_L.new(n67.outputs[0], n68.inputs[0])
_L.new(n16.outputs[0], n14.inputs[2])
_L.new(n15.outputs[0], n14.inputs[0])
_L.new(n8.outputs[0], n7.inputs[2])
_L.new(n39.outputs[0], n69.inputs[2])
_L.new(n72.outputs[0], n71.inputs[0])
_L.new(n70.outputs[0], n71.inputs[2])
_L.new(n80.outputs[0], n69.inputs[0])
_L.new(n75.outputs[0], n74.inputs[0])
_L.new(n74.outputs[0], n70.inputs[0])
_L.new(n73.outputs[0], n75.inputs[0])
_L.new(n77.outputs[0], n76.inputs[0])
_L.new(n76.outputs[0], n70.inputs[1])
_L.new(n73.outputs[1], n77.inputs[0])
_L.new(n73.outputs[2], n78.inputs[0])
_L.new(n71.outputs[0], n80.inputs[0])
_L.new(n69.outputs[0], n81.inputs[0])
_L.new(n82.outputs[0], n81.inputs[3])
_L.new(n81.outputs[0], n83.inputs[0])
_L.new(n83.outputs[0], n84.inputs[0])
_L.new(n85.outputs[0], n86.inputs[0])
_L.new(n85.outputs[0], n87.inputs[0])
_L.new(n85.outputs[0], n88.inputs[0])
_L.new(n90.outputs[0], n88.inputs[1])
_L.new(n91.outputs[0], n86.inputs[2])
_L.new(n89.outputs[0], n90.inputs[0])
_L.new(n88.outputs[0], n91.inputs[0])
_L.new(n86.outputs[0], n92.inputs[1])
_L.new(n87.outputs[0], n93.inputs[2])
_L.new(n94.outputs[0], n92.inputs[0])
_L.new(n93.outputs[0], n94.inputs[0])
_L.new(n87.outputs[0], n95.inputs[2])
_L.new(n95.outputs[0], n94.inputs[1])
_L.new(n42.outputs[0], n96.inputs[0])
_L.new(n33.outputs[1], n41.inputs[1])
_L.new(n85.outputs[0], n97.inputs[0])
_L.new(n91.outputs[0], n97.inputs[2])
_L.new(n97.outputs[0], n98.inputs[0])
_L.new(n92.outputs[0], n99.inputs[0])
_L.new(n87.outputs[0], n100.inputs[2])
_L.new(n100.outputs[0], n101.inputs[0])
_L.new(n87.outputs[0], n102.inputs[2])
_L.new(n102.outputs[0], n101.inputs[1])
_L.new(n101.outputs[0], n98.inputs[1])
_L.new(n98.outputs[0], n99.inputs[1])
_L.new(n39.outputs[0], n103.inputs[1])
_L.new(n84.outputs[0], n103.inputs[2])
_L.new(n103.outputs[0], n104.inputs[0])
_L.new(n78.outputs[0], n79.inputs[2])
_L.new(n79.outputs[0], n72.inputs[3])
_L.new(n84.outputs[0], n106.inputs[0])
_L.new(n106.outputs[0], n104.inputs[3])
_L.new(n66.outputs[0], n107.inputs[1])
_L.new(n109.outputs[11], n108.inputs[0])
_L.new(n19.outputs[0], n7.inputs[0])
_L.new(n116.outputs[0], n110.inputs[0])
_L.new(n43.outputs[0], n54.inputs[0])
_L.new(n23.outputs[0], n112.inputs[0])
_L.new(n112.outputs[0], n111.inputs[0])
_L.new(n107.outputs[1], n65.inputs[0])
_L.new(n107.outputs[1], n111.inputs[3])
_L.new(n107.outputs[1], n106.inputs[1])
_L.new(n10.outputs[2], n18.inputs[0])
_L.new(n111.outputs[0], n116.inputs[0])
_L.new(n117.outputs[0], n110.inputs[0])
_L.new(n121.outputs[0], n117.inputs[0])
_L.new(n104.outputs[0], n113.inputs[0])
_L.new(n114.outputs[0], n115.inputs[2])
_L.new(n115.outputs[0], n113.inputs[1])
_L.new(n113.outputs[0], n118.inputs[0])
_L.new(n113.outputs[0], n119.inputs[0])
_L.new(n118.outputs[0], n120.inputs[0])
_L.new(n119.outputs[0], n120.inputs[0])
_L.new(n120.outputs[0], n121.inputs[0])
_L.new(n11.outputs[0], n122.inputs[0])
_L.new(n11.outputs[1], n122.inputs[1])
_L.new(n11.outputs[3], n122.inputs[2])
_L.new(n11.outputs[4], n122.inputs[3])
_L.new(n11.outputs[5], n122.inputs[4])
_L.new(n11.outputs[6], n122.inputs[5])
_L.new(n11.outputs[0], n89.inputs[0])
_L.new(n11.outputs[1], n89.inputs[1])
_L.new(n105.outputs[9], n103.inputs[0])
_L.new(n108.outputs[0], n0.inputs[0])
_L.new(n110.outputs[0], n108.inputs[2])
_L.new(n117.outputs[0], n108.inputs[1])
_L.new(n99.outputs[0], n96.inputs[1])
_L.new(n123.outputs[8], n124.inputs[0])
_L.new(n124.outputs[0], n118.inputs[3])
_L.new(n125.outputs[0], n38.inputs[1])
n0.is_active_output = True
ng_abcd2_mask = bpy.data.node_groups.new('ABCD2_MASK', 'GeometryNodeTree')
_s = ng_abcd2_mask.interface.new_socket(name='Result', in_out='OUTPUT', socket_type='NodeSocketBool')
_s = ng_abcd2_mask.interface.new_socket(name='X', in_out='INPUT', socket_type='NodeSocketInt')
_s = ng_abcd2_mask.interface.new_socket(name='Y', in_out='INPUT', socket_type='NodeSocketInt')
_s.description = 'X'
_s = ng_abcd2_mask.interface.new_socket(name='A', in_out='INPUT', socket_type='NodeSocketInt')
_s = ng_abcd2_mask.interface.new_socket(name='B', in_out='INPUT', socket_type='NodeSocketInt')
_s = ng_abcd2_mask.interface.new_socket(name='C', in_out='INPUT', socket_type='NodeSocketInt')
_s = ng_abcd2_mask.interface.new_socket(name='Dx', in_out='INPUT', socket_type='NodeSocketInt')
_s = ng_abcd2_mask.interface.new_socket(name='Dy', in_out='INPUT', socket_type='NodeSocketInt')
_N = ng_abcd2_mask.nodes; _L = ng_abcd2_mask.links
n0 = _N.new('NodeGroupOutput'); n0.name = 'Group Output'; n0.location = (1130, 0)
n1 = _N.new('NodeGroupInput'); n1.name = 'Group Input'; n1.location = (-760, 80)
n2 = _N.new('GeometryNodeInputIndex'); n2.name = 'Index'; n2.location = (-598, 186)
n3 = _N.new('ShaderNodeMath'); n3.name = 'Math.031'; n3.location = (-340, 80)
n3.label = 'i_y'
n3.hide = True
n3.operation = 'FLOORED_MODULO'
n4 = _N.new('FunctionNodeCompare'); n4.name = 'Compare.001'; n4.location = (940, 40)
n4.operation = 'LESS_THAN'
n4.data_type = 'INT'
n5 = _N.new('ShaderNodeMath'); n5.name = 'Math.033'; n5.location = (-340, 40)
n5.hide = True
n5.operation = 'DIVIDE'
n6 = _N.new('ShaderNodeMath'); n6.name = 'Math.034'; n6.location = (-340, 0)
n6.label = 'i_x'
n6.hide = True
n6.operation = 'FLOOR'
n7 = _N.new('ShaderNodeMath'); n7.name = 'Math.032'; n7.location = (-120, 20)
n7.hide = True
n7.operation = 'MULTIPLY'
n8 = _N.new('ShaderNodeMath'); n8.name = 'Math.035'; n8.location = (-120, 100)
n8.hide = True
n9 = _N.new('ShaderNodeMath'); n9.name = 'Math.036'; n9.location = (160, -20)
n9.hide = True
n10 = _N.new('ShaderNodeMath'); n10.name = 'Math.037'; n10.location = (780, 40)
n10.hide = True
n10.operation = 'FLOORED_MODULO'
n11 = _N.new('NodeReroute'); n11.name = 'Reroute.003'; n11.location = (-380, 100)
n11.width = 16
n11.socket_idname = 'NodeSocketFloat'
n12 = _N.new('NodeReroute'); n12.name = 'Reroute.004'; n12.location = (-140, 100)
n12.width = 16
n12.socket_idname = 'NodeSocketInt'
n13 = _N.new('NodeReroute'); n13.name = 'Reroute.005'; n13.location = (-380, 60)
n13.width = 16
n13.socket_idname = 'NodeSocketInt'
n14 = _N.new('ShaderNodeMath'); n14.name = 'Math.039'; n14.location = (-340, -120)
n14.hide = True
n14.operation = 'DIVIDE'
n15 = _N.new('ShaderNodeMath'); n15.name = 'Math.038'; n15.location = (-338, -159)
n15.hide = True
n15.operation = 'MULTIPLY'
n16 = _N.new('ShaderNodeMath'); n16.name = 'Math.040'; n16.location = (-340, -80)
n16.label = 'i_z'
n16.hide = True
n16.operation = 'FLOOR'
n17 = _N.new('ShaderNodeMath'); n17.name = 'Math.041'; n17.location = (-120, -20)
n17.hide = True
n18 = _N.new('ShaderNodeMath'); n18.name = 'Math.043'; n18.location = (-120, -120)
n18.hide = True
n18.operation = 'MULTIPLY'
n19 = _N.new('ShaderNodeMath'); n19.name = 'Math.044'; n19.location = (-120, -60)
n19.hide = True
n19.operation = 'MULTIPLY'
n20 = _N.new('ShaderNodeMath'); n20.name = 'Math.045'; n20.location = (-345, 154)
n20.hide = True
n20.operation = 'FLOORED_MODULO'
n21 = _N.new('ShaderNodeMath'); n21.name = 'Math.042'; n21.location = (-120, 60)
n21.hide = True
_L.new(n3.outputs[0], n21.inputs[0])
_L.new(n2.outputs[0], n14.inputs[0])
_L.new(n7.outputs[0], n9.inputs[0])
_L.new(n18.outputs[0], n21.inputs[1])
_L.new(n11.outputs[0], n3.inputs[0])
_L.new(n13.outputs[0], n5.inputs[1])
_L.new(n20.outputs[0], n11.inputs[0])
_L.new(n2.outputs[0], n20.inputs[0])
_L.new(n19.outputs[0], n17.inputs[1])
_L.new(n11.outputs[0], n5.inputs[0])
_L.new(n16.outputs[0], n18.inputs[0])
_L.new(n21.outputs[0], n7.inputs[0])
_L.new(n6.outputs[0], n17.inputs[0])
_L.new(n12.outputs[0], n4.inputs[3])
_L.new(n5.outputs[0], n6.inputs[0])
_L.new(n10.outputs[0], n4.inputs[2])
_L.new(n15.outputs[0], n14.inputs[1])
_L.new(n12.outputs[0], n8.inputs[0])
_L.new(n9.outputs[0], n10.inputs[0])
_L.new(n17.outputs[0], n9.inputs[1])
_L.new(n14.outputs[0], n16.inputs[0])
_L.new(n13.outputs[0], n3.inputs[1])
_L.new(n16.outputs[0], n19.inputs[0])
_L.new(n8.outputs[0], n10.inputs[1])
_L.new(n15.outputs[0], n20.inputs[1])
_L.new(n1.outputs[4], n7.inputs[1])
_L.new(n1.outputs[1], n13.inputs[0])
_L.new(n1.outputs[1], n15.inputs[1])
_L.new(n1.outputs[3], n8.inputs[1])
_L.new(n1.outputs[0], n15.inputs[0])
_L.new(n1.outputs[2], n12.inputs[0])
_L.new(n4.outputs[0], n0.inputs[0])
_L.new(n1.outputs[5], n19.inputs[1])
_L.new(n1.outputs[6], n18.inputs[1])
n0.is_active_output = True
ng_abcframe = bpy.data.node_groups.new('ABCFrame', 'GeometryNodeTree')
_s = ng_abcframe.interface.new_socket(name='Geometry', in_out='OUTPUT', socket_type='NodeSocketGeometry')
_s = ng_abcframe.interface.new_socket(name='Instance', in_out='OUTPUT', socket_type='NodeSocketGeometry')
_s = ng_abcframe.interface.new_socket(name='A', in_out='INPUT', socket_type='NodeSocketInt')
_s = ng_abcframe.interface.new_socket(name='B', in_out='INPUT', socket_type='NodeSocketInt')
_s = ng_abcframe.interface.new_socket(name='C', in_out='INPUT', socket_type='NodeSocketInt')
_s = ng_abcframe.interface.new_socket(name='Dx', in_out='INPUT', socket_type='NodeSocketInt')
_s = ng_abcframe.interface.new_socket(name='Dy', in_out='INPUT', socket_type='NodeSocketInt')
_s = ng_abcframe.interface.new_socket(name='repeat', in_out='INPUT', socket_type='NodeSocketBool')
_s = ng_abcframe.interface.new_socket(name='X', in_out='INPUT', socket_type='NodeSocketInt')
_s = ng_abcframe.interface.new_socket(name='Y', in_out='INPUT', socket_type='NodeSocketInt')
_s = ng_abcframe.interface.new_socket(name='Z', in_out='INPUT', socket_type='NodeSocketInt')
_N = ng_abcframe.nodes; _L = ng_abcframe.links
n0 = _N.new('NodeGroupOutput'); n0.name = 'Group Output'; n0.location = (1500, -400)
n1 = _N.new('NodeGroupInput'); n1.name = 'Group Input'; n1.location = (-1640, 40)
n2 = _N.new('GeometryNodeMeshLine'); n2.name = 'Mesh Line'; n2.location = (-760, 600)
n2.inputs[3].default_value = (0.1, 0.0, 0.0)
n3 = _N.new('GeometryNodeInstanceOnPoints'); n3.name = 'Instance on Points'; n3.location = (-480, 420)
n3.hide = True
n4 = _N.new('GeometryNodeMeshLine'); n4.name = 'Mesh Line.001'; n4.location = (-760, 320)
n4.inputs[3].default_value = (0.0, 0.1, 0.0)
n5 = _N.new('GeometryNodeInstanceOnPoints'); n5.name = 'Instance on Points.001'; n5.location = (-480, 320)
n5.hide = True
n6 = _N.new('GeometryNodeJoinGeometry'); n6.name = 'Join Geometry'; n6.location = (1040, -480)
n6.hide = True
n7 = _N.new('GeometryNodeTransform'); n7.name = 'Transform Geometry'; n7.location = (-480, 260)
n7.hide = True
n7.inputs[1].default_value = (0.0, 0.0, 0.1)
n8 = _N.new('GeometryNodeInstanceOnPoints'); n8.name = 'Instance on Points.002'; n8.location = (320, 60)
n8.hide = True
n9 = _N.new('GeometryNodeMeshLine'); n9.name = 'Mesh Line.002'; n9.location = (160, 0)
n9.inputs[0].default_value = 2
n9.inputs[3].default_value = (0.0, 0.0, 0.1)
n10 = _N.new('GeometryNodeDeleteGeometry'); n10.name = 'Delete Geometry'; n10.location = (840, -500)
n10.hide = True
n10.domain = 'INSTANCE'
n11 = _N.new('GeometryNodeJoinGeometry'); n11.name = 'Join Geometry.001'; n11.location = (-20, 360)
n11.hide = True
n12 = _N.new('GeometryNodeMeshGrid'); n12.name = 'Grid'; n12.location = (-360, 20)
n12.hide = True
n13 = _N.new('GeometryNodeInstanceOnPoints'); n13.name = 'Instance on Points.003'; n13.location = (0, 60)
n13.hide = True
n14 = _N.new('GeometryNodeMeshLine'); n14.name = 'Mesh Line.003'; n14.location = (-240, 100)
n14.hide = True
n14.inputs[3].default_value = (0.0, 0.0, 0.1)
n15 = _N.new('GeometryNodeTransform'); n15.name = 'Transform Geometry.001'; n15.location = (-180, 20)
n15.hide = True
n16 = _N.new('GeometryNodeInstanceOnPoints'); n16.name = 'Instance on Points.004'; n16.location = (320, 400)
n16.hide = True
n17 = _N.new('GeometryNodeMeshLine'); n17.name = 'Mesh Line.004'; n17.location = (120, 640)
n17.inputs[3].default_value = (0.0, 0.0, 0.2)
n18 = _N.new('GeometryNodeRealizeInstances'); n18.name = 'Realize Instances'; n18.location = (0, 120)
n18.hide = True
n19 = _N.new('ShaderNodeMath'); n19.name = 'Math.014'; n19.location = (-740, -100)
n19.hide = True
n19.operation = 'MULTIPLY'
n19.inputs[1].default_value = 2.0
n20 = _N.new('GeometryNodeRealizeInstances'); n20.name = 'Realize Instances.001'; n20.location = (1040, -440)
n20.hide = True
n21 = _N.new('ShaderNodeMath'); n21.name = 'Math.018'; n21.location = (-760, -180)
n21.hide = True
n21.operation = 'SUBTRACT'
n21.inputs[1].default_value = 1.0
n22 = _N.new('ShaderNodeMath'); n22.name = 'Math.019'; n22.location = (-740, -140)
n22.hide = True
n22.operation = 'SUBTRACT'
n22.inputs[1].default_value = 1.0
n23 = _N.new('ShaderNodeMath'); n23.name = 'Math.020'; n23.location = (-600, -200)
n23.hide = True
n23.operation = 'MULTIPLY'
n23.inputs[1].default_value = 0.1
n24 = _N.new('ShaderNodeMath'); n24.name = 'Math.021'; n24.location = (-580, -140)
n24.hide = True
n24.operation = 'MULTIPLY'
n24.inputs[1].default_value = 0.1
n25 = _N.new('ShaderNodeCombineXYZ'); n25.name = 'Combine XYZ.001'; n25.location = (-400, -240)
n25.hide = True
n26 = _N.new('ShaderNodeVectorMath'); n26.name = 'Vector Math'; n26.location = (-360, -20)
n26.hide = True
n26.operation = 'SCALE'
n26.inputs[3].default_value = 0.5
n27 = _N.new('GeometryNodeStoreNamedAttribute'); n27.name = 'Store Named Attribute'; n27.location = (-300, 340)
n27.data_type = 'FLOAT_COLOR'
n27.inputs[2].default_value = 'c'
n27.inputs[3].default_value = (0.8, 0.25, 0.25, 1.0)
n28 = _N.new('GeometryNodeStoreNamedAttribute'); n28.name = 'Store Named Attribute.001'; n28.location = (-300, 540)
n28.data_type = 'FLOAT_COLOR'
n28.inputs[2].default_value = 'c'
n28.inputs[3].default_value = (0.25, 0.8, 0.25, 1.0)
n29 = _N.new('GeometryNodeStoreNamedAttribute'); n29.name = 'Store Named Attribute.002'; n29.location = (580, 100)
n29.hide = True
n29.data_type = 'FLOAT_COLOR'
n29.inputs[2].default_value = 'c'
n29.inputs[3].default_value = (0.8, 0.8, 0.25, 1.0)
n30 = _N.new('GeometryNodeGroup'); n30.name = 'Group'; n30.location = (320, -440)
n30.node_tree = ng_abcd2_mask
n31 = _N.new('ShaderNodeCombineXYZ'); n31.name = 'Combine XYZ.008'; n31.location = (-400, -140)
n31.hide = True
n32 = _N.new('GeometryNodeSwitch'); n32.name = 'Switch'; n32.location = (-1020, 720)
n32.input_type = 'INT'
n33 = _N.new('ShaderNodeMath'); n33.name = 'Math.003'; n33.location = (-1020, 560)
n33.hide = True
n33.operation = 'MULTIPLY'
n33.inputs[1].default_value = 3.0
n34 = _N.new('GeometryNodeSwitch'); n34.name = 'Switch.001'; n34.location = (-1020, 480)
n34.input_type = 'INT'
n35 = _N.new('ShaderNodeMath'); n35.name = 'Math.016'; n35.location = (-1020, 320)
n35.hide = True
n35.operation = 'MULTIPLY'
n35.inputs[1].default_value = 3.0
n36 = _N.new('GeometryNodeSwitch'); n36.name = 'Switch.002'; n36.location = (-60, 640)
n36.input_type = 'INT'
n37 = _N.new('ShaderNodeMath'); n37.name = 'Math.017'; n37.location = (-60, 480)
n37.hide = True
n37.operation = 'MULTIPLY'
n37.inputs[1].default_value = 3.0
n38 = _N.new('NodeReroute'); n38.name = 'Reroute.004'; n38.location = (-100, 500)
n38.width = 16
n38.socket_idname = 'NodeSocketInt'
n39 = _N.new('GeometryNodeSwitch'); n39.name = 'Switch.003'; n39.location = (120, -380)
n39.hide = True
n39.input_type = 'INT'
n40 = _N.new('ShaderNodeMath'); n40.name = 'Math.030'; n40.location = (120, -420)
n40.hide = True
n40.operation = 'MULTIPLY'
n40.inputs[1].default_value = 3.0
n41 = _N.new('GeometryNodeSwitch'); n41.name = 'Switch.004'; n41.location = (120, -480)
n41.hide = True
n41.input_type = 'INT'
n42 = _N.new('ShaderNodeMath'); n42.name = 'Math.031'; n42.location = (120, -520)
n42.hide = True
n42.operation = 'MULTIPLY'
n42.inputs[1].default_value = 3.0
n43 = _N.new('NodeReroute'); n43.name = 'Reroute.005'; n43.location = (-880, -60)
n43.width = 16
n43.socket_idname = 'NodeSocketInt'
n44 = _N.new('NodeReroute'); n44.name = 'Reroute.007'; n44.location = (-900, -80)
n44.width = 16
n44.socket_idname = 'NodeSocketInt'
n45 = _N.new('NodeReroute'); n45.name = 'Reroute.008'; n45.location = (-900, -80)
n45.width = 16
n45.socket_idname = 'NodeSocketInt'
n46 = _N.new('GeometryNodeSwitch'); n46.name = 'Switch.005'; n46.location = (-1180, 60)
n46.hide = True
n46.input_type = 'INT'
n47 = _N.new('ShaderNodeMath'); n47.name = 'Math.032'; n47.location = (-1180, 20)
n47.hide = True
n47.operation = 'MULTIPLY'
n47.inputs[1].default_value = 3.0
n48 = _N.new('GeometryNodeSwitch'); n48.name = 'Switch.006'; n48.location = (-1180, -20)
n48.hide = True
n48.input_type = 'INT'
n49 = _N.new('ShaderNodeMath'); n49.name = 'Math.033'; n49.location = (-1180, -60)
n49.hide = True
n49.operation = 'MULTIPLY'
n49.inputs[1].default_value = 3.0
n50 = _N.new('GeometryNodeSwitch'); n50.name = 'Switch.007'; n50.location = (-1180, -120)
n50.hide = True
n50.input_type = 'INT'
n51 = _N.new('ShaderNodeMath'); n51.name = 'Math.034'; n51.location = (-1180, -160)
n51.hide = True
n51.operation = 'MULTIPLY'
n51.inputs[1].default_value = 3.0
n52 = _N.new('NodeReroute'); n52.name = 'Reroute.012'; n52.location = (-1300, -180)
n52.width = 16
n52.socket_idname = 'NodeSocketBool'
n53 = _N.new('NodeReroute'); n53.name = 'Reroute.013'; n53.location = (-1300, 20)
n53.width = 16
n53.socket_idname = 'NodeSocketInt'
n54 = _N.new('NodeReroute'); n54.name = 'Reroute.014'; n54.location = (-1300, -60)
n54.width = 16
n54.socket_idname = 'NodeSocketInt'
n55 = _N.new('NodeReroute'); n55.name = 'Reroute.015'; n55.location = (-1300, -20)
n55.width = 16
n55.socket_idname = 'NodeSocketInt'
n56 = _N.new('NodeReroute'); n56.name = 'Reroute.016'; n56.location = (-1320, 320)
n56.width = 16
n56.socket_idname = 'NodeSocketBool'
n57 = _N.new('NodeReroute'); n57.name = 'Reroute.017'; n57.location = (-1220, -660)
n57.width = 16
n57.socket_idname = 'NodeSocketBool'
n58 = _N.new('NodeReroute'); n58.name = 'Reroute.018'; n58.location = (-1200, -460)
n58.width = 16
n58.socket_idname = 'NodeSocketInt'
n59 = _N.new('NodeReroute'); n59.name = 'Reroute.019'; n59.location = (-1200, -500)
n59.width = 16
n59.socket_idname = 'NodeSocketInt'
n60 = _N.new('NodeReroute'); n60.name = 'Reroute.020'; n60.location = (-1280, 500)
n60.width = 16
n60.socket_idname = 'NodeSocketInt'
n61 = _N.new('NodeReroute'); n61.name = 'Reroute.021'; n61.location = (-1320, 460)
n61.width = 16
n61.socket_idname = 'NodeSocketInt'
n62 = _N.new('GeometryNodeMergeByDistance'); n62.name = 'Merge by Distance'; n62.location = (1260, -280)
_L.new(n54.outputs[0], n51.inputs[0])
_L.new(n36.outputs[0], n17.inputs[0])
_L.new(n12.outputs[0], n15.inputs[0])
_L.new(n16.outputs[0], n6.inputs[0])
_L.new(n4.outputs[0], n5.inputs[0])
_L.new(n24.outputs[0], n12.inputs[1])
_L.new(n14.outputs[0], n13.inputs[0])
_L.new(n43.outputs[0], n12.inputs[2])
_L.new(n33.outputs[0], n32.inputs[2])
_L.new(n23.outputs[0], n25.inputs[0])
_L.new(n17.outputs[0], n16.inputs[0])
_L.new(n8.outputs[0], n29.inputs[0])
_L.new(n44.outputs[0], n19.inputs[0])
_L.new(n54.outputs[0], n50.inputs[1])
_L.new(n45.outputs[0], n22.inputs[0])
_L.new(n15.outputs[0], n13.inputs[2])
_L.new(n56.outputs[0], n36.inputs[0])
_L.new(n49.outputs[0], n48.inputs[2])
_L.new(n37.outputs[0], n36.inputs[2])
_L.new(n32.outputs[0], n2.inputs[0])
_L.new(n9.outputs[0], n8.inputs[2])
_L.new(n55.outputs[0], n48.inputs[1])
_L.new(n4.outputs[0], n3.inputs[2])
_L.new(n59.outputs[0], n41.inputs[1])
_L.new(n52.outputs[0], n50.inputs[0])
_L.new(n55.outputs[0], n61.inputs[0])
_L.new(n48.outputs[0], n45.inputs[0])
_L.new(n52.outputs[0], n48.inputs[0])
_L.new(n38.outputs[0], n37.inputs[0])
_L.new(n34.outputs[0], n4.inputs[0])
_L.new(n2.outputs[0], n3.inputs[0])
_L.new(n53.outputs[0], n47.inputs[0])
_L.new(n57.outputs[0], n41.inputs[0])
_L.new(n43.outputs[0], n21.inputs[0])
_L.new(n55.outputs[0], n49.inputs[0])
_L.new(n61.outputs[0], n35.inputs[0])
_L.new(n23.outputs[0], n12.inputs[0])
_L.new(n60.outputs[0], n32.inputs[1])
_L.new(n26.outputs[0], n15.inputs[1])
_L.new(n19.outputs[0], n14.inputs[0])
_L.new(n52.outputs[0], n46.inputs[0])
_L.new(n53.outputs[0], n60.inputs[0])
_L.new(n52.outputs[0], n56.inputs[0])
_L.new(n7.outputs[0], n27.inputs[0])
_L.new(n28.outputs[0], n11.inputs[0])
_L.new(n51.outputs[0], n50.inputs[2])
_L.new(n2.outputs[0], n5.inputs[2])
_L.new(n3.outputs[0], n28.inputs[0])
_L.new(n41.outputs[0], n30.inputs[1])
_L.new(n52.outputs[0], n57.inputs[0])
_L.new(n27.outputs[0], n11.inputs[0])
_L.new(n24.outputs[0], n25.inputs[1])
_L.new(n13.outputs[0], n18.inputs[0])
_L.new(n35.outputs[0], n34.inputs[2])
_L.new(n11.outputs[0], n16.inputs[2])
_L.new(n22.outputs[0], n24.inputs[0])
_L.new(n10.outputs[0], n6.inputs[0])
_L.new(n58.outputs[0], n40.inputs[0])
_L.new(n56.outputs[0], n32.inputs[0])
_L.new(n56.outputs[0], n34.inputs[0])
_L.new(n58.outputs[0], n39.inputs[1])
_L.new(n25.outputs[0], n26.inputs[0])
_L.new(n59.outputs[0], n42.inputs[0])
_L.new(n61.outputs[0], n34.inputs[1])
_L.new(n30.outputs[0], n10.inputs[1])
_L.new(n55.outputs[0], n59.inputs[0])
_L.new(n45.outputs[0], n12.inputs[3])
_L.new(n40.outputs[0], n39.inputs[2])
_L.new(n54.outputs[0], n38.inputs[0])
_L.new(n57.outputs[0], n39.inputs[0])
_L.new(n50.outputs[0], n44.inputs[0])
_L.new(n60.outputs[0], n33.inputs[0])
_L.new(n46.outputs[0], n43.inputs[0])
_L.new(n38.outputs[0], n36.inputs[1])
_L.new(n21.outputs[0], n23.inputs[0])
_L.new(n18.outputs[0], n8.inputs[0])
_L.new(n29.outputs[0], n10.inputs[0])
_L.new(n42.outputs[0], n41.inputs[2])
_L.new(n5.outputs[0], n7.inputs[0])
_L.new(n53.outputs[0], n58.inputs[0])
_L.new(n6.outputs[0], n20.inputs[0])
_L.new(n39.outputs[0], n30.inputs[0])
_L.new(n47.outputs[0], n46.inputs[2])
_L.new(n53.outputs[0], n46.inputs[1])
_L.new(n1.outputs[0], n30.inputs[2])
_L.new(n1.outputs[5], n52.inputs[0])
_L.new(n1.outputs[6], n53.inputs[0])
_L.new(n1.outputs[8], n54.inputs[0])
_L.new(n1.outputs[2], n30.inputs[4])
_L.new(n1.outputs[4], n30.inputs[6])
_L.new(n1.outputs[1], n30.inputs[3])
_L.new(n1.outputs[7], n55.inputs[0])
_L.new(n1.outputs[3], n30.inputs[5])
_L.new(n6.outputs[0], n0.inputs[1])
_L.new(n62.outputs[0], n0.inputs[0])
_L.new(n20.outputs[0], n62.inputs[0])
n0.is_active_output = True
ng_handlebody_surface_volumetric_nonwoven_abcd = bpy.data.node_groups.new('handlebody_surface_volumetric_nonwoven_ABCD', 'GeometryNodeTree')
_s = ng_handlebody_surface_volumetric_nonwoven_abcd.interface.new_socket(name='Geometry', in_out='OUTPUT', socket_type='NodeSocketGeometry')
_s = ng_handlebody_surface_volumetric_nonwoven_abcd.interface.new_socket(name='Geometry', in_out='INPUT', socket_type='NodeSocketGeometry')
_s = ng_handlebody_surface_volumetric_nonwoven_abcd.interface.new_socket(name='X', in_out='INPUT', socket_type='NodeSocketInt')
_s.default_value = 7
_s.min_value = 1
_s.max_value = 10000
_s = ng_handlebody_surface_volumetric_nonwoven_abcd.interface.new_socket(name='Y', in_out='INPUT', socket_type='NodeSocketInt')
_s.default_value = 10
_s.min_value = 1
_s.max_value = 10000
_s = ng_handlebody_surface_volumetric_nonwoven_abcd.interface.new_socket(name='Z', in_out='INPUT', socket_type='NodeSocketInt')
_s.default_value = 6
_s.min_value = 1
_s.max_value = 10000
_s = ng_handlebody_surface_volumetric_nonwoven_abcd.interface.new_socket(name='A', in_out='INPUT', socket_type='NodeSocketInt')
_s = ng_handlebody_surface_volumetric_nonwoven_abcd.interface.new_socket(name='B', in_out='INPUT', socket_type='NodeSocketInt')
_s = ng_handlebody_surface_volumetric_nonwoven_abcd.interface.new_socket(name='C', in_out='INPUT', socket_type='NodeSocketInt')
_s = ng_handlebody_surface_volumetric_nonwoven_abcd.interface.new_socket(name='D1', in_out='INPUT', socket_type='NodeSocketInt')
ng_handlebody_surface_volumetric_nonwoven_abcd.is_modifier = True
_N = ng_handlebody_surface_volumetric_nonwoven_abcd.nodes; _L = ng_handlebody_surface_volumetric_nonwoven_abcd.links
n0 = _N.new('NodeGroupOutput'); n0.name = 'Group Output'; n0.location = (10813, -200)
n1 = _N.new('NodeGroupInput'); n1.name = 'Group Input'; n1.location = (3160, -460)
n2 = _N.new('NodeGroupInput'); n2.name = 'Group Input.001'; n2.location = (2280, -940)
n3 = _N.new('NodeGroupInput'); n3.name = 'Group Input.002'; n3.location = (2300, -500)
n4 = _N.new('GeometryNodeMergeByDistance'); n4.name = 'Merge by Distance'; n4.location = (5200, -960)
n5 = _N.new('GeometryNodeInstanceOnPoints'); n5.name = 'Instance on Points.006'; n5.location = (5560, -920)
n5.hide = True
n6 = _N.new('GeometryNodeMeshGrid'); n6.name = 'Grid.001'; n6.location = (4280, -1500)
n7 = _N.new('GeometryNodeMeshLine'); n7.name = 'Mesh Line.005'; n7.location = (4280, -1680)
n7.inputs[0].default_value = 3
n8 = _N.new('GeometryNodeInstanceOnPoints'); n8.name = 'Instance on Points.007'; n8.location = (4500, -1540)
n8.hide = True
n9 = _N.new('NodeGroupInput'); n9.name = 'Group Input.003'; n9.location = (3424, -1442)
n10 = _N.new('ShaderNodeCombineXYZ'); n10.name = 'Combine XYZ.002'; n10.location = (4100, -1660)
n11 = _N.new('ShaderNodeMath'); n11.name = 'Math.022'; n11.location = (3740, -1760)
n11.operation = 'MULTIPLY'
n11.inputs[1].default_value = 0.2
n12 = _N.new('ShaderNodeMath'); n12.name = 'Math.023'; n12.location = (3940, -1660)
n12.operation = 'MULTIPLY'
n12.inputs[1].default_value = -1.0
n13 = _N.new('ShaderNodeCombineXYZ'); n13.name = 'Combine XYZ.003'; n13.location = (4220, -1880)
n14 = _N.new('ShaderNodeMath'); n14.name = 'Math.024'; n14.location = (3760, -1360)
n14.operation = 'MULTIPLY'
n14.inputs[1].default_value = 0.2
n15 = _N.new('ShaderNodeMath'); n15.name = 'Math.025'; n15.location = (3760, -1540)
n15.operation = 'MULTIPLY'
n15.inputs[1].default_value = 0.2
n16 = _N.new('GeometryNodeRealizeInstances'); n16.name = 'Realize Instances.003'; n16.location = (5740, -860)
n16.hide = True
n17 = _N.new('ShaderNodeMath'); n17.name = 'Math.026'; n17.location = (4000, -1320)
n17.operation = 'SUBTRACT'
n17.inputs[1].default_value = 0.2
n18 = _N.new('ShaderNodeMath'); n18.name = 'Math.027'; n18.location = (3940, -1500)
n18.operation = 'SUBTRACT'
n18.inputs[1].default_value = 0.2
n19 = _N.new('GeometryNodeVolumeCube'); n19.name = 'Volume Cube'; n19.location = (7840, -800)
n19.inputs[4].default_value = 256
n19.inputs[5].default_value = 256
n19.inputs[6].default_value = 256
n20 = _N.new('GeometryNodeVolumeToMesh'); n20.name = 'Volume to Mesh'; n20.location = (8040, -840)
n20.inputs[3].default_value = 0.01
n21 = _N.new('GeometryNodeDeleteGeometry'); n21.name = 'Delete Geometry.001'; n21.location = (6200, -1620)
n22 = _N.new('GeometryNodeInputMeshIsland'); n22.name = 'Mesh Island'; n22.location = (4938, -1160)
n23 = _N.new('FunctionNodeCompare'); n23.name = 'Compare.001'; n23.location = (5320, -1180)
n23.operation = 'EQUAL'
n23.data_type = 'INT'
n24 = _N.new('GeometryNodeProximity'); n24.name = 'Geometry Proximity.001'; n24.location = (6360, -1620)
n24.target_element = 'EDGES'
n25 = _N.new('GeometryNodeDeleteGeometry'); n25.name = 'Delete Geometry.002'; n25.location = (6200, -1840)
n26 = _N.new('GeometryNodeProximity'); n26.name = 'Geometry Proximity.002'; n26.location = (6360, -1840)
n26.target_element = 'EDGES'
n27 = _N.new('FunctionNodeCompare'); n27.name = 'Compare.002'; n27.location = (5320, -1400)
n27.operation = 'EQUAL'
n27.data_type = 'INT'
n27.inputs[3].default_value = 1
n28 = _N.new('GeometryNodeTransform'); n28.name = 'Transform Geometry.002'; n28.location = (10346, -800)
n29 = _N.new('GeometryNodeDeleteGeometry'); n29.name = 'Delete Geometry.003'; n29.location = (6200, -2060)
n30 = _N.new('GeometryNodeProximity'); n30.name = 'Geometry Proximity.003'; n30.location = (6360, -2060)
n30.target_element = 'EDGES'
n31 = _N.new('FunctionNodeCompare'); n31.name = 'Compare.003'; n31.location = (5320, -1620)
n31.operation = 'EQUAL'
n31.data_type = 'INT'
n31.inputs[3].default_value = 2
n32 = _N.new('GeometryNodeBoundBox'); n32.name = 'Bounding Box'; n32.location = (9146, -1040)
n33 = _N.new('ShaderNodeVectorMath'); n33.name = 'Vector Math.001'; n33.location = (9306, -1040)
n34 = _N.new('ShaderNodeVectorMath'); n34.name = 'Vector Math.002'; n34.location = (9458, -1045)
n34.operation = 'SCALE'
n34.inputs[3].default_value = -0.5
n35 = _N.new('ShaderNodeValue'); n35.name = 'Value.001'; n35.location = (6040, -2140)
n35.outputs[0].default_value = 0.005
n36 = _N.new('NodeReroute'); n36.name = 'Reroute.001'; n36.location = (6080, -1180)
n36.width = 16
n36.socket_idname = 'NodeSocketGeometry'
n37 = _N.new('NodeReroute'); n37.name = 'Reroute.002'; n37.location = (5220, -1180)
n37.width = 16
n37.socket_idname = 'NodeSocketInt'
n38 = _N.new('GeometryNodeCaptureAttribute'); n38.name = 'Capture Attribute'; n38.location = (5360, -960)
n38.capture_items.clear()
n39 = _N.new('GeometryNodeMergeByDistance'); n39.name = 'Merge by Distance.001'; n39.location = (5900, -940)
n40 = _N.new('FunctionNodeCompare'); n40.name = 'Compare'; n40.location = (6740, -900)
n40.operation = 'EQUAL'
n40.inputs[12].default_value = 0.005
n41 = _N.new('FunctionNodeCompare'); n41.name = 'Compare.004'; n41.location = (6740, -1100)
n41.operation = 'EQUAL'
n41.inputs[12].default_value = 0.005
n42 = _N.new('ShaderNodeMath'); n42.name = 'Math.004'; n42.location = (7020, -1000)
n42.operation = 'SMOOTH_MIN'
n42.inputs[2].default_value = 0.0
n43 = _N.new('ShaderNodeCombineXYZ'); n43.name = 'Combine XYZ'; n43.location = (6480, -800)
n44 = _N.new('NodeGroupInput'); n44.name = 'Group Input.005'; n44.location = (6260, -780)
n45 = _N.new('ShaderNodeVectorMath'); n45.name = 'Vector Math.005'; n45.location = (6900, -740)
n45.operation = 'MULTIPLY'
n45.inputs[1].default_value = (0.1, 0.1, 0.2)
n46 = _N.new('GeometryNodeDeleteGeometry'); n46.name = 'Delete Geometry.005'; n46.location = (6200, -2300)
n47 = _N.new('GeometryNodeProximity'); n47.name = 'Geometry Proximity.004'; n47.location = (6360, -2300)
n47.target_element = 'EDGES'
n48 = _N.new('FunctionNodeCompare'); n48.name = 'Compare.007'; n48.location = (5320, -1820)
n48.operation = 'EQUAL'
n48.data_type = 'INT'
n48.inputs[3].default_value = 3
n49 = _N.new('ShaderNodeValue'); n49.name = 'Value.002'; n49.location = (6020, -2380)
n49.outputs[0].default_value = 0.005
n50 = _N.new('FunctionNodeCompare'); n50.name = 'Compare.008'; n50.location = (6760, -1320)
n50.operation = 'EQUAL'
n50.inputs[12].default_value = 0.005
n51 = _N.new('ShaderNodeMath'); n51.name = 'Math.006'; n51.location = (7240, -1000)
n51.operation = 'SMOOTH_MIN'
n51.inputs[2].default_value = 0.0
n52 = _N.new('GeometryNodeDeleteGeometry'); n52.name = 'Delete Geometry.006'; n52.location = (6200, -2540)
n53 = _N.new('GeometryNodeProximity'); n53.name = 'Geometry Proximity.005'; n53.location = (6360, -2540)
n53.target_element = 'EDGES'
n54 = _N.new('FunctionNodeBooleanMath'); n54.name = 'Boolean Math'; n54.location = (5980, -2540)
n54.operation = 'NOT'
n55 = _N.new('GeometryNodeDeleteGeometry'); n55.name = 'Delete Geometry.007'; n55.location = (6200, -2800)
n56 = _N.new('GeometryNodeProximity'); n56.name = 'Geometry Proximity.006'; n56.location = (6360, -2800)
n56.target_element = 'EDGES'
n57 = _N.new('FunctionNodeBooleanMath'); n57.name = 'Boolean Math.001'; n57.location = (5980, -2800)
n57.operation = 'NOT'
n58 = _N.new('GeometryNodeDeleteGeometry'); n58.name = 'Delete Geometry.008'; n58.location = (6200, -3040)
n59 = _N.new('GeometryNodeProximity'); n59.name = 'Geometry Proximity.007'; n59.location = (6360, -3040)
n59.target_element = 'EDGES'
n60 = _N.new('FunctionNodeBooleanMath'); n60.name = 'Boolean Math.002'; n60.location = (5980, -3040)
n60.operation = 'NOT'
n61 = _N.new('GeometryNodeDeleteGeometry'); n61.name = 'Delete Geometry.009'; n61.location = (6200, -3280)
n62 = _N.new('GeometryNodeProximity'); n62.name = 'Geometry Proximity.008'; n62.location = (6360, -3280)
n62.target_element = 'EDGES'
n63 = _N.new('FunctionNodeBooleanMath'); n63.name = 'Boolean Math.003'; n63.location = (5980, -3280)
n63.operation = 'NOT'
n64 = _N.new('ShaderNodeMath'); n64.name = 'Math.005'; n64.location = (7120, -1660)
n64.operation = 'LESS_THAN'
n64.inputs[2].default_value = 0.1
n65 = _N.new('GeometryNodeJoinGeometry'); n65.name = 'Join Geometry.003'; n65.location = (8640, -1280)
n66 = _N.new('GeometryNodeBoundBox'); n66.name = 'Bounding Box.001'; n66.location = (5620, -1200)
n67 = _N.new('ShaderNodeMath'); n67.name = 'Math.009'; n67.location = (7480, -1060)
n67.inputs[2].default_value = 0.1
n68 = _N.new('ShaderNodeMath'); n68.name = 'Math.010'; n68.location = (7220, -1180)
n68.inputs[1].default_value = 0.0
n68.inputs[2].default_value = 0.1
n69 = _N.new('GeometryNodeProximity'); n69.name = 'Geometry Proximity.009'; n69.location = (6360, -1400)
n69.target_element = 'EDGES'
n70 = _N.new('ShaderNodeMath'); n70.name = 'Math.011'; n70.location = (7100, -1460)
n70.operation = 'SUBTRACT'
n70.inputs[2].default_value = 0.1
n71 = _N.new('ShaderNodeMath'); n71.name = 'Math.015'; n71.location = (7420, -1260)
n71.inputs[2].default_value = 0.1
n72 = _N.new('FunctionNodeCompare'); n72.name = 'Compare.005'; n72.location = (7580, -1260)
n72.operation = 'GREATER_EQUAL'
n72.inputs[12].default_value = 0.005
n73 = _N.new('ShaderNodeMix'); n73.name = 'Mix.003'; n73.location = (5880, -1200)
n73.mute = True
n73.data_type = 'VECTOR'
n73.inputs[0].default_value = 0.3333
n74 = _N.new('ShaderNodeMix'); n74.name = 'Mix.004'; n74.location = (5880, -1420)
n74.mute = True
n74.data_type = 'VECTOR'
n74.inputs[0].default_value = 0.33
n75 = _N.new('NodeReroute'); n75.name = 'Reroute'; n75.location = (8979, -1125)
n75.width = 16
n75.socket_idname = 'NodeSocketGeometry'
n76 = _N.new('GeometryNodeDeleteGeometry'); n76.name = 'Delete Geometry.004'; n76.location = (8460, -1560)
n77 = _N.new('GeometryNodeInputMeshIsland'); n77.name = 'Mesh Island.001'; n77.location = (8040, -1540)
n78 = _N.new('FunctionNodeCompare'); n78.name = 'Compare.006'; n78.location = (8220, -1760)
n78.operation = 'EQUAL'
n78.data_type = 'INT'
n79 = _N.new('NodeReroute'); n79.name = 'Reroute.003'; n79.location = (8229, -1311)
n79.width = 16
n79.socket_idname = 'NodeSocketGeometry'
n80 = _N.new('GeometryNodeInstanceOnPoints'); n80.name = 'Instance on Points.005'; n80.location = (8860, -1480)
n81 = _N.new('GeometryNodeMeshCube'); n81.name = 'Cube'; n81.location = (8680, -1640)
n81.inputs[0].default_value = (0.1, 0.1, 0.1)
n82 = _N.new('GeometryNodeRealizeInstances'); n82.name = 'Realize Instances.002'; n82.location = (9040, -1500)
n83 = _N.new('GeometryNodeMergeByDistance'); n83.name = 'Merge by Distance.002'; n83.location = (9480, -1480)
n84 = _N.new('NodeReroute'); n84.name = 'Reroute.006'; n84.location = (8700, -1522)
n84.width = 16
n84.socket_idname = 'NodeSocketGeometry'
n85 = _N.new('GeometryNodeSplitEdges'); n85.name = 'Split Edges'; n85.location = (9100, -1800)
n86 = _N.new('GeometryNodeMeshToPoints'); n86.name = 'Mesh to Points'; n86.location = (9020, -2020)
n87 = _N.new('GeometryNodeProximity'); n87.name = 'Geometry Proximity'; n87.location = (9300, -1700)
n87.target_element = 'POINTS'
n88 = _N.new('FunctionNodeCompare'); n88.name = 'Compare.009'; n88.location = (9520, -1680)
n88.operation = 'LESS_THAN'
n88.inputs[1].default_value = 0.01
n89 = _N.new('GeometryNodeDeleteGeometry'); n89.name = 'Delete Geometry.010'; n89.location = (10200, -1540)
n89.domain = 'FACE'
n90 = _N.new('GeometryNodeSetMaterial'); n90.name = 'Set Material'; n90.location = (10640, -1440)
n90.inputs[2].default_value = mat_nowoven_2_way
n91 = _N.new('GeometryNodeStoreNamedAttribute'); n91.name = 'Store Named Attribute.003'; n91.location = (10420, -1460)
n91.data_type = 'FLOAT_COLOR'
n91.inputs[2].default_value = 'c'
n91.inputs[3].default_value = (0.8006, 0.1069, 0.01796, 1.0)
n92 = _N.new('GeometryNodeExtrudeMesh'); n92.name = 'Extrude Mesh'; n92.location = (9260, -1460)
n92.mute = True
n92.inputs[3].default_value = 0.0
n93 = _N.new('GeometryNodeDeleteGeometry'); n93.name = 'Delete Geometry.011'; n93.location = (8460, -1920)
n94 = _N.new('GeometryNodeMergeByDistance'); n94.name = 'Merge by Distance.003'; n94.location = (7980, -1700)
n95 = _N.new('NodeReroute'); n95.name = 'Reroute.009'; n95.location = (8376, -1488)
n95.width = 16
n95.socket_idname = 'NodeSocketGeometry'
n96 = _N.new('GeometryNodeMergeByDistance'); n96.name = 'Merge by Distance.004'; n96.location = (5900, -760)
n97 = _N.new('GeometryNodeJoinGeometry'); n97.name = 'Join Geometry.002'; n97.location = (9980, -1580)
n98 = _N.new('GeometryNodeInstanceOnPoints'); n98.name = 'Instance on Points.008'; n98.location = (7193, 140)
n99 = _N.new('GeometryNodeMeshCube'); n99.name = 'Cube.001'; n99.location = (6580, 20)
n99.inputs[0].default_value = (0.1, 0.1, 0.1)
n100 = _N.new('GeometryNodeRealizeInstances'); n100.name = 'Realize Instances.004'; n100.location = (7413, 80)
n101 = _N.new('GeometryNodeInputMeshIsland'); n101.name = 'Mesh Island.002'; n101.location = (5740, -340)
n102 = _N.new('FunctionNodeCompare'); n102.name = 'Compare.010'; n102.location = (6000, -320)
n102.operation = 'EQUAL'
n102.data_type = 'INT'
n103 = _N.new('NodeReroute'); n103.name = 'Reroute.010'; n103.location = (6160, -180)
n103.width = 16
n103.hide = True
n103.socket_idname = 'NodeSocketGeometry'
n104 = _N.new('GeometryNodeJoinGeometry'); n104.name = 'Join Geometry.004'; n104.location = (8093, -20)
n104.mute = True
n105 = _N.new('GeometryNodeSeparateGeometry'); n105.name = 'Separate Geometry'; n105.location = (6993, -220)
n106 = _N.new('GeometryNodeDeleteGeometry'); n106.name = 'Delete Geometry.012'; n106.location = (7653, 80)
n106.domain = 'FACE'
n107 = _N.new('GeometryNodeMeshToPoints'); n107.name = 'Mesh to Points.001'; n107.location = (7193, 360)
n108 = _N.new('GeometryNodeProximity'); n108.name = 'Geometry Proximity.010'; n108.location = (7413, 380)
n108.target_element = 'POINTS'
n109 = _N.new('FunctionNodeCompare'); n109.name = 'Compare.011'; n109.location = (7573, 360)
n109.operation = 'LESS_THAN'
n109.inputs[1].default_value = 0.001
n110 = _N.new('GeometryNodeMergeByDistance'); n110.name = 'Merge by Distance.005'; n110.location = (7873, 100)
n111 = _N.new('GeometryNodeSeparateGeometry'); n111.name = 'Separate Geometry.001'; n111.location = (6793, 100)
n112 = _N.new('ShaderNodeMath'); n112.name = 'Math.028'; n112.location = (3960, -1820)
n112.inputs[1].default_value = 0.0
n113 = _N.new('GeometryNodeGroup'); n113.name = 'Group.001'; n113.location = (3520, -540)
n113.width = 257
n113.node_tree = ng_abcframe
n113.inputs[4].default_value = 0
n113.inputs[5].default_value = False
n114 = _N.new('GeometryNodeStoreNamedAttribute'); n114.name = 'Store Named Attribute.004'; n114.location = (8853, -140)
n114.data_type = 'FLOAT_COLOR'
n114.inputs[2].default_value = 'c'
n114.inputs[3].default_value = (0.8006, 0.1069, 0.01796, 1.0)
n115 = _N.new('GeometryNodeSetMaterial'); n115.name = 'Set Material.001'; n115.location = (8513, -140)
n115.inputs[2].default_value = mat_nowoven_2_way
n116 = _N.new('GeometryNodeTransform'); n116.name = 'Transform Geometry'; n116.location = (9573, -160)
n117 = _N.new('GeometryNodeBoundBox'); n117.name = 'Bounding Box.002'; n117.location = (8853, 40)
n118 = _N.new('ShaderNodeVectorMath'); n118.name = 'Vector Math.004'; n118.location = (9193, 140)
n118.operation = 'MULTIPLY'
n118.inputs[1].default_value = (1.0, 1.0, 1.0)
n119 = _N.new('ShaderNodeVectorMath'); n119.name = 'Vector Math.006'; n119.location = (9193, -60)
n119.operation = 'MULTIPLY'
n119.inputs[1].default_value = (1.0, 1.0, 1.0)
n120 = _N.new('ShaderNodeVectorMath'); n120.name = 'Vector Math.007'; n120.location = (9353, -320)
n120.operation = 'MULTIPLY'
n120.inputs[1].default_value = (0.0, 0.0, -1.0)
n121 = _N.new('ShaderNodeVectorMath'); n121.name = 'Vector Math.008'; n121.location = (9393, 100)
n122 = _N.new('ShaderNodeVectorMath'); n122.name = 'Vector Math.009'; n122.location = (9613, 100)
n122.operation = 'SCALE'
n122.inputs[1].default_value = (1.0, 1.0, 0.0)
n122.inputs[3].default_value = -0.5
n123 = _N.new('GeometryNodeTransform'); n123.name = 'Transform Geometry.003'; n123.location = (10013, -140)
n124 = _N.new('GeometryNodeSubdivisionSurface'); n124.name = 'Subdivision Surface'; n124.location = (10453, -160)
n124.mute = True
n124.inputs[1].default_value = 2
n124.inputs[4].default_value = False
n125 = _N.new('GeometryNodeSubdivideMesh'); n125.name = 'Subdivide Mesh'; n125.location = (10233, -160)
n125.mute = True
n126 = _N.new('NodeReroute'); n126.name = 'Reroute.005'; n126.location = (6666, -344)
n126.width = 16
n126.socket_idname = 'NodeSocketBool'
n127 = _N.new('FunctionNodeCompare'); n127.name = 'Compare.015'; n127.location = (6000, -480)
n127.operation = 'EQUAL'
n127.data_type = 'INT'
n127.inputs[3].default_value = 2
n128 = _N.new('FunctionNodeBooleanMath'); n128.name = 'Boolean Math.004'; n128.location = (6220, -460)
n128.operation = 'OR'
n129 = _N.new('FunctionNodeBooleanMath'); n129.name = 'Boolean Math.007'; n129.location = (6440, -460)
n129.operation = 'OR'
n130 = _N.new('GeometryNodeSubdivideMesh'); n130.name = 'Subdivide Mesh.001'; n130.location = (7760, -180)
n130.inputs[1].default_value = 3
n131 = _N.new('FunctionNodeAlignRotationToVector'); n131.name = 'Align Rotation to Vector'; n131.location = (9800, -460)
n131.inputs[2].default_value = (1.0, 1.0, 1.0)
_L.new(n113.outputs[0], n4.inputs[0])
_L.new(n8.outputs[0], n5.inputs[0])
_L.new(n9.outputs[3], n11.inputs[0])
_L.new(n11.outputs[0], n12.inputs[0])
_L.new(n12.outputs[0], n10.inputs[2])
_L.new(n10.outputs[0], n7.inputs[2])
_L.new(n112.outputs[0], n13.inputs[2])
_L.new(n13.outputs[0], n7.inputs[3])
_L.new(n9.outputs[1], n14.inputs[0])
_L.new(n17.outputs[0], n6.inputs[0])
_L.new(n9.outputs[2], n15.inputs[0])
_L.new(n18.outputs[0], n6.inputs[1])
_L.new(n14.outputs[0], n17.inputs[0])
_L.new(n15.outputs[0], n18.inputs[0])
_L.new(n6.outputs[0], n8.inputs[2])
_L.new(n7.outputs[0], n8.inputs[0])
_L.new(n5.outputs[0], n16.inputs[0])
_L.new(n19.outputs[0], n20.inputs[0])
_L.new(n36.outputs[0], n21.inputs[0])
_L.new(n37.outputs[0], n23.inputs[2])
_L.new(n23.outputs[0], n21.inputs[1])
_L.new(n21.outputs[0], n24.inputs[0])
_L.new(n36.outputs[0], n25.inputs[0])
_L.new(n25.outputs[0], n26.inputs[0])
_L.new(n37.outputs[0], n27.inputs[2])
_L.new(n27.outputs[0], n25.inputs[1])
_L.new(n36.outputs[0], n29.inputs[0])
_L.new(n29.outputs[0], n30.inputs[0])
_L.new(n37.outputs[0], n31.inputs[2])
_L.new(n31.outputs[0], n29.inputs[1])
_L.new(n32.outputs[1], n33.inputs[0])
_L.new(n32.outputs[2], n33.inputs[1])
_L.new(n33.outputs[0], n34.inputs[0])
_L.new(n34.outputs[0], n28.inputs[1])
_L.new(n4.outputs[0], n38.inputs[0])
_L.new(n38.outputs[0], n5.inputs[2])
_L.new(n22.outputs[0], n38.inputs[1])
_L.new(n38.outputs[1], n37.inputs[0])
_L.new(n24.outputs[1], n40.inputs[0])
_L.new(n40.outputs[0], n42.inputs[0])
_L.new(n30.outputs[1], n41.inputs[1])
_L.new(n26.outputs[1], n40.inputs[1])
_L.new(n24.outputs[1], n41.inputs[0])
_L.new(n41.outputs[0], n42.inputs[1])
_L.new(n44.outputs[1], n43.inputs[0])
_L.new(n44.outputs[2], n43.inputs[1])
_L.new(n44.outputs[3], n43.inputs[2])
_L.new(n43.outputs[0], n45.inputs[0])
_L.new(n36.outputs[0], n46.inputs[0])
_L.new(n46.outputs[0], n47.inputs[0])
_L.new(n37.outputs[0], n48.inputs[2])
_L.new(n48.outputs[0], n46.inputs[1])
_L.new(n26.outputs[1], n50.inputs[0])
_L.new(n42.outputs[0], n51.inputs[0])
_L.new(n47.outputs[1], n50.inputs[1])
_L.new(n50.outputs[0], n51.inputs[1])
_L.new(n36.outputs[0], n52.inputs[0])
_L.new(n54.outputs[0], n52.inputs[1])
_L.new(n52.outputs[0], n53.inputs[0])
_L.new(n23.outputs[0], n54.inputs[0])
_L.new(n36.outputs[0], n55.inputs[0])
_L.new(n57.outputs[0], n55.inputs[1])
_L.new(n55.outputs[0], n56.inputs[0])
_L.new(n27.outputs[0], n57.inputs[0])
_L.new(n36.outputs[0], n58.inputs[0])
_L.new(n60.outputs[0], n58.inputs[1])
_L.new(n58.outputs[0], n59.inputs[0])
_L.new(n31.outputs[0], n60.inputs[0])
_L.new(n36.outputs[0], n61.inputs[0])
_L.new(n63.outputs[0], n61.inputs[1])
_L.new(n61.outputs[0], n62.inputs[0])
_L.new(n48.outputs[0], n63.inputs[0])
_L.new(n20.outputs[0], n65.inputs[0])
_L.new(n38.outputs[0], n66.inputs[0])
_L.new(n73.outputs[1], n19.inputs[2])
_L.new(n74.outputs[1], n19.inputs[3])
_L.new(n51.outputs[0], n67.inputs[0])
_L.new(n24.outputs[1], n68.inputs[0])
_L.new(n39.outputs[0], n69.inputs[0])
_L.new(n69.outputs[1], n70.inputs[0])
_L.new(n24.outputs[1], n70.inputs[1])
_L.new(n70.outputs[0], n71.inputs[0])
_L.new(n51.outputs[0], n71.inputs[1])
_L.new(n79.outputs[0], n65.inputs[0])
_L.new(n24.outputs[1], n72.inputs[0])
_L.new(n26.outputs[1], n72.inputs[1])
_L.new(n66.outputs[1], n73.inputs[4])
_L.new(n66.outputs[2], n73.inputs[5])
_L.new(n75.outputs[0], n32.inputs[0])
_L.new(n20.outputs[0], n75.inputs[0])
_L.new(n75.outputs[0], n28.inputs[0])
_L.new(n38.outputs[0], n39.inputs[0])
_L.new(n64.outputs[0], n67.inputs[1])
_L.new(n56.outputs[1], n64.inputs[0])
_L.new(n26.outputs[1], n64.inputs[1])
_L.new(n38.outputs[0], n79.inputs[0])
_L.new(n77.outputs[0], n78.inputs[0])
_L.new(n77.outputs[0], n78.inputs[2])
_L.new(n78.outputs[0], n76.inputs[1])
_L.new(n81.outputs[0], n80.inputs[2])
_L.new(n80.outputs[0], n82.inputs[0])
_L.new(n92.outputs[0], n83.inputs[0])
_L.new(n76.outputs[0], n84.inputs[0])
_L.new(n84.outputs[0], n85.inputs[0])
_L.new(n86.outputs[0], n87.inputs[0])
_L.new(n87.outputs[1], n88.inputs[0])
_L.new(n88.outputs[0], n89.inputs[1])
_L.new(n97.outputs[0], n89.inputs[0])
_L.new(n91.outputs[0], n90.inputs[0])
_L.new(n89.outputs[0], n91.inputs[0])
_L.new(n82.outputs[0], n92.inputs[0])
_L.new(n93.outputs[0], n86.inputs[0])
_L.new(n96.outputs[0], n93.inputs[0])
_L.new(n78.outputs[0], n93.inputs[1])
_L.new(n79.outputs[0], n95.inputs[0])
_L.new(n95.outputs[0], n94.inputs[0])
_L.new(n94.outputs[0], n76.inputs[0])
_L.new(n95.outputs[0], n80.inputs[0])
_L.new(n66.outputs[2], n74.inputs[4])
_L.new(n66.outputs[1], n74.inputs[5])
_L.new(n42.outputs[0], n19.inputs[0])
_L.new(n16.outputs[0], n96.inputs[0])
_L.new(n96.outputs[0], n36.inputs[0])
_L.new(n83.outputs[0], n97.inputs[0])
_L.new(n93.outputs[0], n97.inputs[0])
_L.new(n99.outputs[0], n98.inputs[2])
_L.new(n98.outputs[0], n100.inputs[0])
_L.new(n101.outputs[0], n102.inputs[2])
_L.new(n105.outputs[0], n98.inputs[0])
_L.new(n110.outputs[0], n104.inputs[0])
_L.new(n103.outputs[0], n105.inputs[0])
_L.new(n105.outputs[1], n104.inputs[0])
_L.new(n100.outputs[0], n106.inputs[0])
_L.new(n107.outputs[0], n108.inputs[0])
_L.new(n108.outputs[1], n109.inputs[0])
_L.new(n109.outputs[0], n106.inputs[1])
_L.new(n106.outputs[0], n110.inputs[0])
_L.new(n126.outputs[0], n111.inputs[1])
_L.new(n111.outputs[0], n107.inputs[0])
_L.new(n11.outputs[0], n112.inputs[0])
_L.new(n103.outputs[0], n111.inputs[0])
_L.new(n1.outputs[1], n113.inputs[6])
_L.new(n1.outputs[2], n113.inputs[7])
_L.new(n1.outputs[3], n113.inputs[8])
_L.new(n1.outputs[4], n113.inputs[0])
_L.new(n1.outputs[5], n113.inputs[1])
_L.new(n1.outputs[6], n113.inputs[2])
_L.new(n1.outputs[7], n113.inputs[3])
_L.new(n126.outputs[0], n105.inputs[1])
_L.new(n115.outputs[0], n114.inputs[0])
_L.new(n104.outputs[0], n115.inputs[0])
_L.new(n114.outputs[0], n116.inputs[0])
_L.new(n115.outputs[0], n117.inputs[0])
_L.new(n117.outputs[1], n118.inputs[0])
_L.new(n118.outputs[0], n121.inputs[0])
_L.new(n119.outputs[0], n121.inputs[1])
_L.new(n121.outputs[0], n122.inputs[0])
_L.new(n122.outputs[0], n116.inputs[1])
_L.new(n117.outputs[2], n119.inputs[0])
_L.new(n117.outputs[1], n120.inputs[0])
_L.new(n113.outputs[0], n103.inputs[0])
_L.new(n116.outputs[0], n123.inputs[0])
_L.new(n125.outputs[0], n124.inputs[0])
_L.new(n123.outputs[0], n125.inputs[0])
_L.new(n101.outputs[0], n127.inputs[2])
_L.new(n102.outputs[0], n128.inputs[0])
_L.new(n127.outputs[0], n128.inputs[1])
_L.new(n129.outputs[0], n126.inputs[0])
_L.new(n128.outputs[0], n129.inputs[0])
_L.new(n103.outputs[0], n130.inputs[0])
_L.new(n131.outputs[0], n123.inputs[2])
_L.new(n20.outputs[0], n0.inputs[0])
n0.is_active_output = True
ng_nodegroup = bpy.data.node_groups.new('NodeGroup', 'GeometryNodeTree')
_s = ng_nodegroup.interface.new_socket(name='Value', in_out='OUTPUT', socket_type='NodeSocketFloat')
_s = ng_nodegroup.interface.new_socket(name='N', in_out='INPUT', socket_type='NodeSocketInt')
_s = ng_nodegroup.interface.new_socket(name='S', in_out='INPUT', socket_type='NodeSocketInt')
_s = ng_nodegroup.interface.new_socket(name='D', in_out='INPUT', socket_type='NodeSocketInt')
_N = ng_nodegroup.nodes; _L = ng_nodegroup.links
n0 = _N.new('NodeGroupOutput'); n0.name = 'Group Output'; n0.location = (640, 0)
n1 = _N.new('NodeGroupInput'); n1.name = 'Group Input'; n1.location = (-420, 0)
n2 = _N.new('GeometryNodeInputIndex'); n2.name = 'Index'; n2.location = (-220, 140)
n3 = _N.new('ShaderNodeMath'); n3.name = 'Math.040'; n3.location = (-220, 40)
n3.hide = True
n3.operation = 'LOGARITHM'
n3.inputs[1].default_value = 2.0
n4 = _N.new('ShaderNodeMath'); n4.name = 'Math.041'; n4.location = (-220, -40)
n4.hide = True
n4.operation = 'FLOOR'
n4.inputs[1].default_value = 2.0
n5 = _N.new('ShaderNodeMath'); n5.name = 'Math.042'; n5.location = (-20, 40)
n5.label = 'i_y'
n5.hide = True
n5.operation = 'FLOORED_MODULO'
n6 = _N.new('ShaderNodeMath'); n6.name = 'Math.045'; n6.location = (-20, 160)
n6.hide = True
n6.operation = 'DIVIDE'
n7 = _N.new('ShaderNodeMath'); n7.name = 'Math.046'; n7.location = (-20, 120)
n7.hide = True
n7.operation = 'FLOOR'
n7.inputs[1].default_value = 2.0
n8 = _N.new('ShaderNodeMath'); n8.name = 'Math.047'; n8.location = (-20, 80)
n8.label = 'i_x'
n8.hide = True
n8.operation = 'FLOORED_MODULO'
n9 = _N.new('ShaderNodeMath'); n9.name = 'Math.048'; n9.location = (200, 0)
n9.hide = True
n9.operation = 'POWER'
n9.inputs[0].default_value = 2.0
n10 = _N.new('ShaderNodeMath'); n10.name = 'Math.049'; n10.location = (200, 80)
n10.hide = True
n10.operation = 'SUBTRACT'
n11 = _N.new('ShaderNodeMath'); n11.name = 'Math.051'; n11.location = (200, 40)
n11.hide = True
n11.operation = 'SUBTRACT'
n11.inputs[1].default_value = 1.0
n12 = _N.new('ShaderNodeMath'); n12.name = 'Math.052'; n12.location = (200, -40)
n12.hide = True
n12.operation = 'DIVIDE'
n13 = _N.new('ShaderNodeMath'); n13.name = 'Math.053'; n13.location = (200, -80)
n13.hide = True
n13.operation = 'FLOOR'
n13.inputs[1].default_value = 2.0
n14 = _N.new('ShaderNodeMath'); n14.name = 'Math.054'; n14.location = (-20, 0)
n14.hide = True
n14.operation = 'MULTIPLY'
n15 = _N.new('ShaderNodeMath'); n15.name = 'Math.055'; n15.location = (200, 200)
n15.hide = True
n16 = _N.new('ShaderNodeMath'); n16.name = 'Math.057'; n16.location = (-220, 0)
n16.hide = True
n16.inputs[1].default_value = 1.0
n17 = _N.new('ShaderNodeMath'); n17.name = 'Math.059'; n17.location = (200, 120)
n17.hide = True
n17.operation = 'FLOORED_MODULO'
n18 = _N.new('ShaderNodeMath'); n18.name = 'Math.060'; n18.location = (-20, -100)
n18.hide = True
n18.operation = 'DIVIDE'
n19 = _N.new('ShaderNodeMath'); n19.name = 'Math.061'; n19.location = (-20, -60)
n19.hide = True
n19.operation = 'MULTIPLY'
n20 = _N.new('ShaderNodeMath'); n20.name = 'Math.062'; n20.location = (-20, -140)
n20.label = 'i_z'
n20.hide = True
n20.operation = 'FLOOR'
n20.inputs[1].default_value = 2.0
n21 = _N.new('ShaderNodeMath'); n21.name = 'Math.063'; n21.location = (-20, -180)
n21.hide = True
n21.operation = 'MULTIPLY'
n22 = _N.new('ShaderNodeMath'); n22.name = 'Math.064'; n22.location = (200, 160)
n22.hide = True
n23 = _N.new('ShaderNodeMath'); n23.name = 'Math'; n23.location = (420, -40)
n23.hide = True
n23.operation = 'FLOORED_MODULO'
n23.inputs[1].default_value = 2.0
_L.new(n2.outputs[0], n18.inputs[0])
_L.new(n4.outputs[0], n8.inputs[1])
_L.new(n18.outputs[0], n20.inputs[0])
_L.new(n20.outputs[0], n21.inputs[0])
_L.new(n12.outputs[0], n13.inputs[0])
_L.new(n10.outputs[0], n11.inputs[0])
_L.new(n15.outputs[0], n17.inputs[0])
_L.new(n5.outputs[0], n14.inputs[0])
_L.new(n14.outputs[0], n22.inputs[0])
_L.new(n4.outputs[0], n6.inputs[1])
_L.new(n4.outputs[0], n10.inputs[0])
_L.new(n4.outputs[0], n5.inputs[1])
_L.new(n4.outputs[0], n19.inputs[0])
_L.new(n2.outputs[0], n5.inputs[0])
_L.new(n8.outputs[0], n15.inputs[0])
_L.new(n6.outputs[0], n7.inputs[0])
_L.new(n16.outputs[0], n4.inputs[0])
_L.new(n17.outputs[0], n10.inputs[1])
_L.new(n21.outputs[0], n22.inputs[1])
_L.new(n3.outputs[0], n16.inputs[0])
_L.new(n2.outputs[0], n6.inputs[0])
_L.new(n4.outputs[0], n19.inputs[1])
_L.new(n11.outputs[0], n9.inputs[1])
_L.new(n19.outputs[0], n18.inputs[1])
_L.new(n7.outputs[0], n8.inputs[0])
_L.new(n4.outputs[0], n17.inputs[1])
_L.new(n22.outputs[0], n15.inputs[1])
_L.new(n9.outputs[0], n12.inputs[1])
_L.new(n1.outputs[0], n3.inputs[0])
_L.new(n1.outputs[0], n12.inputs[0])
_L.new(n1.outputs[2], n21.inputs[1])
_L.new(n1.outputs[1], n14.inputs[1])
_L.new(n23.outputs[0], n0.inputs[0])
_L.new(n13.outputs[0], n23.inputs[0])
n0.is_active_output = True
ng_volumetric_nonwoven_nsd = bpy.data.node_groups.new('volumetric_nonwoven_NSD', 'GeometryNodeTree')
_s = ng_volumetric_nonwoven_nsd.interface.new_socket(name='Geometry', in_out='OUTPUT', socket_type='NodeSocketGeometry')
_s = ng_volumetric_nonwoven_nsd.interface.new_socket(name='Geometry', in_out='INPUT', socket_type='NodeSocketGeometry')
_s = ng_volumetric_nonwoven_nsd.interface.new_socket(name='N', in_out='INPUT', socket_type='NodeSocketInt')
_s.default_value = 10
_s.min_value = 0
_s.max_value = 10000
_s = ng_volumetric_nonwoven_nsd.interface.new_socket(name='S', in_out='INPUT', socket_type='NodeSocketInt')
_s = ng_volumetric_nonwoven_nsd.interface.new_socket(name='D', in_out='INPUT', socket_type='NodeSocketInt')
_s = ng_volumetric_nonwoven_nsd.interface.new_socket(name='Z', in_out='INPUT', socket_type='NodeSocketInt')
_s.default_value = 6
_s.min_value = 1
_s.max_value = 10000
_s = ng_volumetric_nonwoven_nsd.interface.new_socket(name='Thickness', in_out='INPUT', socket_type='NodeSocketFloat')
_s = ng_volumetric_nonwoven_nsd.interface.new_socket(name='Single/Tiled', in_out='INPUT', socket_type='NodeSocketBool')
_s = ng_volumetric_nonwoven_nsd.interface.new_socket(name='Subdivision Level', in_out='INPUT', socket_type='NodeSocketInt')
_s.default_value = 2
_s.min_value = 0
_s.max_value = 6
_s = ng_volumetric_nonwoven_nsd.interface.new_socket(name='Wall Thickness', in_out='INPUT', socket_type='NodeSocketFloat')
_s.default_value = 0.5
_s.min_value = -1e+04
_s.max_value = 1e+04
ng_volumetric_nonwoven_nsd.is_modifier = True
_N = ng_volumetric_nonwoven_nsd.nodes; _L = ng_volumetric_nonwoven_nsd.links
n0 = _N.new('NodeGroupOutput'); n0.name = 'Group Output'; n0.location = (11460, -380)
n1 = _N.new('GeometryNodeMeshLine'); n1.name = 'Mesh Line'; n1.location = (3240, 80)
n1.inputs[3].default_value = (0.1, 0.0, 0.0)
n2 = _N.new('GeometryNodeInstanceOnPoints'); n2.name = 'Instance on Points'; n2.location = (3520, -100)
n2.hide = True
n3 = _N.new('GeometryNodeMeshLine'); n3.name = 'Mesh Line.001'; n3.location = (3240, -200)
n3.inputs[3].default_value = (0.0, 0.1, 0.0)
n4 = _N.new('GeometryNodeInstanceOnPoints'); n4.name = 'Instance on Points.001'; n4.location = (3520, -200)
n4.hide = True
n5 = _N.new('GeometryNodeJoinGeometry'); n5.name = 'Join Geometry'; n5.location = (5220, -720)
n5.hide = True
n6 = _N.new('GeometryNodeTransform'); n6.name = 'Transform Geometry'; n6.location = (3520, -260)
n6.hide = True
n6.inputs[1].default_value = (0.0, 0.0, 0.1)
n7 = _N.new('GeometryNodeInstanceOnPoints'); n7.name = 'Instance on Points.002'; n7.location = (4320, -460)
n7.hide = True
n8 = _N.new('GeometryNodeMeshLine'); n8.name = 'Mesh Line.002'; n8.location = (4160, -480)
n8.inputs[0].default_value = 2
n8.inputs[3].default_value = (0.0, 0.0, 0.1)
n9 = _N.new('GeometryNodeDeleteGeometry'); n9.name = 'Delete Geometry'; n9.location = (4960, -740)
n9.hide = True
n9.domain = 'INSTANCE'
n10 = _N.new('NodeGroupInput'); n10.name = 'Group Input'; n10.location = (2640, 20)
n11 = _N.new('NodeGroupInput'); n11.name = 'Group Input.001'; n11.location = (3760, -920)
n12 = _N.new('GeometryNodeJoinGeometry'); n12.name = 'Join Geometry.001'; n12.location = (3980, -160)
n12.hide = True
n13 = _N.new('GeometryNodeMeshGrid'); n13.name = 'Grid'; n13.location = (3640, -500)
n13.hide = True
n14 = _N.new('GeometryNodeInstanceOnPoints'); n14.name = 'Instance on Points.003'; n14.location = (3980, -520)
n14.hide = True
n15 = _N.new('GeometryNodeMeshLine'); n15.name = 'Mesh Line.003'; n15.location = (3760, -460)
n15.hide = True
n15.inputs[3].default_value = (0.0, 0.0, 0.1)
n16 = _N.new('GeometryNodeTransform'); n16.name = 'Transform Geometry.001'; n16.location = (3820, -520)
n16.hide = True
n17 = _N.new('GeometryNodeInstanceOnPoints'); n17.name = 'Instance on Points.004'; n17.location = (4320, -120)
n17.hide = True
n18 = _N.new('GeometryNodeMeshLine'); n18.name = 'Mesh Line.004'; n18.location = (4120, 120)
n18.inputs[3].default_value = (0.0, 0.0, 0.2)
n19 = _N.new('GeometryNodeRealizeInstances'); n19.name = 'Realize Instances'; n19.location = (4000, -400)
n19.hide = True
n20 = _N.new('NodeGroupInput'); n20.name = 'Group Input.002'; n20.location = (2900, -520)
n21 = _N.new('ShaderNodeMath'); n21.name = 'Math.014'; n21.location = (3260, -620)
n21.hide = True
n21.operation = 'MULTIPLY'
n21.inputs[1].default_value = 2.0
n22 = _N.new('GeometryNodeRealizeInstances'); n22.name = 'Realize Instances.001'; n22.location = (5220, -680)
n22.hide = True
n23 = _N.new('GeometryNodeMergeByDistance'); n23.name = 'Merge by Distance'; n23.location = (5400, -640)
n24 = _N.new('ShaderNodeMath'); n24.name = 'Math.018'; n24.location = (3240, -700)
n24.hide = True
n24.operation = 'SUBTRACT'
n24.inputs[1].default_value = 1.0
n25 = _N.new('ShaderNodeMath'); n25.name = 'Math.019'; n25.location = (3260, -660)
n25.hide = True
n25.operation = 'SUBTRACT'
n25.inputs[1].default_value = 1.0
n26 = _N.new('ShaderNodeMath'); n26.name = 'Math.020'; n26.location = (3400, -720)
n26.hide = True
n26.operation = 'MULTIPLY'
n26.inputs[1].default_value = 0.1
n27 = _N.new('ShaderNodeMath'); n27.name = 'Math.021'; n27.location = (3420, -660)
n27.hide = True
n27.operation = 'MULTIPLY'
n27.inputs[1].default_value = 0.1
n28 = _N.new('ShaderNodeCombineXYZ'); n28.name = 'Combine XYZ.001'; n28.location = (3600, -760)
n28.hide = True
n29 = _N.new('ShaderNodeVectorMath'); n29.name = 'Vector Math'; n29.location = (3640, -540)
n29.hide = True
n29.operation = 'SCALE'
n29.inputs[3].default_value = 0.5
n30 = _N.new('GeometryNodeInstanceOnPoints'); n30.name = 'Instance on Points.005'; n30.location = (5360, -140)
n30.hide = True
n31 = _N.new('GeometryNodeMeshCube'); n31.name = 'Cube.001'; n31.location = (5200, -180)
n32 = _N.new('GeometryNodeRealizeInstances'); n32.name = 'Realize Instances.002'; n32.location = (5600, -80)
n33 = _N.new('GeometryNodeExtrudeMesh'); n33.name = 'Extrude Mesh.001'; n33.location = (6340, -260)
n34 = _N.new('GeometryNodeSplitEdges'); n34.name = 'Split Edges'; n34.location = (5760, -640)
n34.hide = True
n35 = _N.new('GeometryNodeScaleElements'); n35.name = 'Scale Elements'; n35.location = (5760, -680)
n35.hide = True
n35.domain = 'EDGE'
n35.inputs[2].default_value = 0.0
n36 = _N.new('GeometryNodeMergeByDistance'); n36.name = 'Merge by Distance.001'; n36.location = (5760, -720)
n36.hide = True
n37 = _N.new('GeometryNodeProximity'); n37.name = 'Geometry Proximity'; n37.location = (5920, -600)
n37.target_element = 'POINTS'
n38 = _N.new('GeometryNodeSubdivisionSurface'); n38.name = 'Subdivision Surface'; n38.location = (6940, -260)
n38.inputs[4].default_value = False
n39 = _N.new('GeometryNodeSetMaterial'); n39.name = 'Set Material'; n39.location = (7100, -260)
n39.inputs[2].default_value = mat_nowoven_2_way
n40 = _N.new('GeometryNodeMergeByDistance'); n40.name = 'Merge by Distance.002'; n40.location = (6780, -260)
n41 = _N.new('GeometryNodeDeleteGeometry'); n41.name = 'Delete Geometry.001'; n41.location = (6560, -260)
n41.domain = 'FACE'
n42 = _N.new('FunctionNodeCompare'); n42.name = 'Compare.003'; n42.location = (6080, -620)
n42.hide = True
n42.operation = 'LESS_THAN'
n42.inputs[1].default_value = 0.05
n43 = _N.new('GeometryNodeInstanceOnPoints'); n43.name = 'Instance on Points.006'; n43.location = (5580, -600)
n43.hide = True
n44 = _N.new('GeometryNodeMeshGrid'); n44.name = 'Grid.001'; n44.location = (4280, -1500)
n45 = _N.new('GeometryNodeMeshLine'); n45.name = 'Mesh Line.005'; n45.location = (4280, -1680)
n45.inputs[0].default_value = 3
n46 = _N.new('GeometryNodeInstanceOnPoints'); n46.name = 'Instance on Points.007'; n46.location = (5020, -640)
n46.hide = True
n47 = _N.new('NodeGroupInput'); n47.name = 'Group Input.003'; n47.location = (3320, -1400)
n48 = _N.new('ShaderNodeCombineXYZ'); n48.name = 'Combine XYZ.002'; n48.location = (4100, -1520)
n49 = _N.new('ShaderNodeMath'); n49.name = 'Math.022'; n49.location = (3740, -1760)
n49.operation = 'MULTIPLY'
n49.inputs[1].default_value = 0.2
n50 = _N.new('ShaderNodeMath'); n50.name = 'Math.023'; n50.location = (4120, -1780)
n50.operation = 'MULTIPLY'
n50.inputs[1].default_value = -1.0
n51 = _N.new('ShaderNodeCombineXYZ'); n51.name = 'Combine XYZ.003'; n51.location = (4100, -1660)
n52 = _N.new('ShaderNodeMath'); n52.name = 'Math.024'; n52.location = (3760, -1360)
n52.operation = 'MULTIPLY'
n52.inputs[1].default_value = 0.2
n53 = _N.new('ShaderNodeMath'); n53.name = 'Math.025'; n53.location = (3760, -1540)
n53.operation = 'MULTIPLY'
n53.inputs[1].default_value = 0.2
n54 = _N.new('GeometryNodeRealizeInstances'); n54.name = 'Realize Instances.003'; n54.location = (5760, -600)
n54.hide = True
n55 = _N.new('ShaderNodeMath'); n55.name = 'Math.026'; n55.location = (4000, -1320)
n55.mute = True
n55.operation = 'SUBTRACT'
n55.inputs[1].default_value = 0.2
n56 = _N.new('ShaderNodeMath'); n56.name = 'Math.027'; n56.location = (3940, -1500)
n56.mute = True
n56.operation = 'SUBTRACT'
n56.inputs[1].default_value = 0.2
n57 = _N.new('ShaderNodeMath'); n57.name = 'Math.029'; n57.location = (5920, -440)
n57.operation = 'DIVIDE'
n57.inputs[1].default_value = 2.0
n58 = _N.new('ShaderNodeMath'); n58.name = 'Math.030'; n58.location = (6140, -400)
n58.operation = 'SUBTRACT'
n58.inputs[0].default_value = 0.05
n59 = _N.new('GeometryNodeStoreNamedAttribute'); n59.name = 'Store Named Attribute'; n59.location = (3700, -180)
n59.data_type = 'FLOAT_COLOR'
n59.inputs[2].default_value = 'c'
n59.inputs[3].default_value = (0.8, 0.25, 0.25, 1.0)
n60 = _N.new('GeometryNodeStoreNamedAttribute'); n60.name = 'Store Named Attribute.001'; n60.location = (3700, 20)
n60.data_type = 'FLOAT_COLOR'
n60.inputs[2].default_value = 'c'
n60.inputs[3].default_value = (0.25, 0.8, 0.25, 1.0)
n61 = _N.new('GeometryNodeStoreNamedAttribute'); n61.name = 'Store Named Attribute.002'; n61.location = (4580, -420)
n61.hide = True
n61.data_type = 'FLOAT_COLOR'
n61.inputs[2].default_value = 'c'
n61.inputs[3].default_value = (0.8, 0.8, 0.25, 1.0)
n62 = _N.new('NodeGroupInput'); n62.name = 'Group Input.004'; n62.location = (4980, -240)
n63 = _N.new('NodeReroute'); n63.name = 'Reroute.006'; n63.location = (5180, -480)
n63.width = 16
n63.socket_idname = 'NodeSocketFloat'
n64 = _N.new('GeometryNodeInputMeshIsland'); n64.name = 'Mesh Island'; n64.location = (9000, -760)
n64.hide = True
n65 = _N.new('ShaderNodeValToRGB'); n65.name = 'Color Ramp'; n65.location = (9180, -620)
n65.color_ramp.hue_interpolation = 'FAR'
n65.color_ramp.color_mode = 'HSV'
while len(n65.color_ramp.elements) > 1: n65.color_ramp.elements.remove(n65.color_ramp.elements[-1])
n65.color_ramp.elements[0].position = 0.0; n65.color_ramp.elements[0].color = (1.0, 0.2596, 0.2, 1.0)
_e = n65.color_ramp.elements.new(1.0); _e.color = (1.0, 0.2, 0.2, 1.0)
n66 = _N.new('ShaderNodeMath'); n66.name = 'Math'; n66.location = (9000, -800)
n66.hide = True
n66.operation = 'DIVIDE'
n67 = _N.new('NodeReroute'); n67.name = 'Reroute'; n67.location = (4720, -320)
n67.width = 16
n67.socket_idname = 'NodeSocketGeometry'
n68 = _N.new('GeometryNodeRealizeInstances'); n68.name = 'Realize Instances.004'; n68.location = (4860, -140)
n69 = _N.new('GeometryNodeMergeByDistance'); n69.name = 'Merge by Distance.004'; n69.location = (5200, -120)
n69.hide = True
n70 = _N.new('GeometryNodeInstanceOnPoints'); n70.name = 'Instance on Points.009'; n70.location = (8060, -900)
n70.hide = True
n71 = _N.new('GeometryNodeMeshGrid'); n71.name = 'Grid.002'; n71.location = (7560, -900)
n72 = _N.new('GeometryNodeInstanceOnPoints'); n72.name = 'Instance on Points.010'; n72.location = (7740, -900)
n73 = _N.new('GeometryNodeMeshLine'); n73.name = 'Mesh Line.006'; n73.location = (7560, -1080)
n73.inputs[0].default_value = 3
n74 = _N.new('NodeGroupInput'); n74.name = 'Group Input.005'; n74.location = (6540, -980)
n75 = _N.new('ShaderNodeMath'); n75.name = 'Math.001'; n75.location = (7160, -980)
n75.hide = True
n75.operation = 'MULTIPLY'
n75.inputs[1].default_value = 0.2
n76 = _N.new('ShaderNodeMath'); n76.name = 'Math.002'; n76.location = (7000, -980)
n76.mute = True
n76.hide = True
n76.inputs[1].default_value = 1.0
n77 = _N.new('ShaderNodeMath'); n77.name = 'Math.003'; n77.location = (7160, -1040)
n77.hide = True
n77.operation = 'MULTIPLY'
n77.inputs[1].default_value = 0.2
n78 = _N.new('ShaderNodeMath'); n78.name = 'Math.004'; n78.location = (7000, -1040)
n78.mute = True
n78.hide = True
n78.inputs[1].default_value = 1.0
n79 = _N.new('ShaderNodeMath'); n79.name = 'Math.005'; n79.location = (7020, -1140)
n79.operation = 'MULTIPLY'
n79.inputs[1].default_value = 0.2
n80 = _N.new('ShaderNodeCombineXYZ'); n80.name = 'Combine XYZ.004'; n80.location = (7360, -1200)
n81 = _N.new('GeometryNodeRealizeInstances'); n81.name = 'Realize Instances.005'; n81.location = (7900, -900)
n82 = _N.new('GeometryNodeStoreNamedAttribute'); n82.name = 'Store Named Attribute.005'; n82.location = (8280, -880)
n82.data_type = 'FLOAT_COLOR'
n82.domain = 'INSTANCE'
n82.inputs[2].default_value = 'c1'
n83 = _N.new('FunctionNodeRandomValue'); n83.name = 'Random Value'; n83.location = (8080, -980)
n83.data_type = 'FLOAT_VECTOR'
n84 = _N.new('GeometryNodeRealizeInstances'); n84.name = 'Realize Instances.006'; n84.location = (8440, -880)
n84.hide = True
n85 = _N.new('GeometryNodeMergeByDistance'); n85.name = 'Merge by Distance.005'; n85.location = (8440, -920)
n86 = _N.new('NodeGroupInput'); n86.name = 'Group Input.006'; n86.location = (5120, -1040)
n87 = _N.new('GeometryNodeInputIndex'); n87.name = 'Index.001'; n87.location = (5340, -980)
n88 = _N.new('FunctionNodeCompare'); n88.name = 'Compare'; n88.location = (5900, -1040)
n88.hide = True
n88.operation = 'EQUAL'
n88.data_type = 'INT'
n89 = _N.new('ShaderNodeMath'); n89.name = 'Math.031'; n89.location = (5520, -1020)
n89.hide = True
n89.operation = 'FLOORED_MODULO'
n89.inputs[1].default_value = 6.0
n90 = _N.new('ShaderNodeMath'); n90.name = 'Math.032'; n90.location = (5520, -1060)
n90.hide = True
n90.operation = 'DIVIDE'
n91 = _N.new('ShaderNodeMath'); n91.name = 'Math.033'; n91.location = (5520, -1140)
n91.hide = True
n91.operation = 'MULTIPLY'
n92 = _N.new('ShaderNodeMath'); n92.name = 'Math.034'; n92.location = (5520, -1100)
n92.hide = True
n92.operation = 'MULTIPLY'
n92.inputs[1].default_value = 6.0
n93 = _N.new('ShaderNodeMath'); n93.name = 'Math.035'; n93.location = (5700, -1060)
n93.hide = True
n93.operation = 'FLOORED_MODULO'
n93.inputs[1].default_value = 2.0
n94 = _N.new('FunctionNodeBooleanMath'); n94.name = 'Boolean Math'; n94.location = (6080, -1000)
n94.hide = True
n95 = _N.new('FunctionNodeCompare'); n95.name = 'Compare.001'; n95.location = (5700, -980)
n95.hide = True
n95.operation = 'EQUAL'
n95.data_type = 'INT'
n95.inputs[3].default_value = 1
n96 = _N.new('FunctionNodeBooleanMath'); n96.name = 'Boolean Math.001'; n96.location = (5900, -1000)
n96.hide = True
n96.operation = 'OR'
n97 = _N.new('FunctionNodeCompare'); n97.name = 'Compare.004'; n97.location = (5700, -1020)
n97.hide = True
n97.operation = 'EQUAL'
n97.data_type = 'INT'
n97.inputs[3].default_value = 3
n98 = _N.new('FunctionNodeBooleanMath'); n98.name = 'Boolean Math.002'; n98.location = (6240, -620)
n98.hide = True
n98.operation = 'OR'
n99 = _N.new('FunctionNodeCompare'); n99.name = 'Compare.005'; n99.location = (5880, -1120)
n99.hide = True
n99.operation = 'EQUAL'
n99.data_type = 'INT'
n99.inputs[3].default_value = 1
n100 = _N.new('FunctionNodeBooleanMath'); n100.name = 'Boolean Math.004'; n100.location = (6080, -1140)
n100.hide = True
n101 = _N.new('FunctionNodeBooleanMath'); n101.name = 'Boolean Math.003'; n101.location = (6260, -1060)
n101.hide = True
n101.operation = 'OR'
n102 = _N.new('FunctionNodeCompare'); n102.name = 'Compare.006'; n102.location = (5700, -1100)
n102.hide = True
n102.operation = 'EQUAL'
n102.data_type = 'INT'
n102.inputs[3].default_value = 5
n103 = _N.new('FunctionNodeBooleanMath'); n103.name = 'Boolean Math.005'; n103.location = (5880, -1160)
n103.hide = True
n103.operation = 'OR'
n104 = _N.new('FunctionNodeCompare'); n104.name = 'Compare.007'; n104.location = (5700, -1140)
n104.hide = True
n104.operation = 'EQUAL'
n104.data_type = 'INT'
n104.inputs[3].default_value = 4
n105 = _N.new('GeometryNodeSwitch'); n105.name = 'Switch'; n105.location = (8680, -340)
n106 = _N.new('NodeGroupInput'); n106.name = 'Group Input.007'; n106.location = (8500, -180)
n107 = _N.new('GeometryNodeStoreNamedAttribute'); n107.name = 'Store Named Attribute.006'; n107.location = (9440, -360)
n107.data_type = 'FLOAT_COLOR'
n107.inputs[2].default_value = 'c'
n108 = _N.new('GeometryNodeSetShadeSmooth'); n108.name = 'Set Shade Smooth.001'; n108.location = (9880, -340)
n109 = _N.new('ShaderNodeCombineXYZ'); n109.name = 'Combine XYZ.008'; n109.location = (3600, -660)
n109.hide = True
n110 = _N.new('NodeGroupInput'); n110.name = 'Group Input.008'; n110.location = (6780, -420)
n111 = _N.new('GeometryNodeIsViewport'); n111.name = 'Is Viewport'; n111.location = (9440, -240)
n112 = _N.new('FunctionNodeBooleanMath'); n112.name = 'Boolean Math.006'; n112.location = (9660, -260)
n112.operation = 'NOT'
n113 = _N.new('ShaderNodeMath'); n113.name = 'Math.011'; n113.location = (2900, -80)
n113.hide = True
n113.operation = 'LOGARITHM'
n113.inputs[1].default_value = 2.0
n114 = _N.new('ShaderNodeMath'); n114.name = 'Math.017'; n114.location = (2900, -160)
n114.hide = True
n114.operation = 'FLOOR'
n114.inputs[1].default_value = 2.0
n115 = _N.new('ShaderNodeMath'); n115.name = 'Math.043'; n115.location = (3080, -740)
n115.hide = True
n115.operation = 'LOGARITHM'
n115.inputs[1].default_value = 2.0
n116 = _N.new('ShaderNodeMath'); n116.name = 'Math.044'; n116.location = (3080, -820)
n116.hide = True
n116.operation = 'FLOOR'
n116.inputs[1].default_value = 2.0
n117 = _N.new('ShaderNodeMath'); n117.name = 'Math.056'; n117.location = (2900, -120)
n117.hide = True
n117.inputs[1].default_value = 1.0
n118 = _N.new('ShaderNodeMath'); n118.name = 'Math.058'; n118.location = (3080, -780)
n118.hide = True
n118.inputs[1].default_value = 1.0
n119 = _N.new('GeometryNodeGroup'); n119.name = 'Group.001'; n119.location = (4060, -1040)
n119.node_tree = ng_nodegroup
n120 = _N.new('FunctionNodeBooleanMath'); n120.name = 'Boolean Math.007'; n120.location = (4220, -1040)
n120.operation = 'NOT'
n121 = _N.new('ShaderNodeMath'); n121.name = 'Math.045'; n121.location = (3560, -1280)
n121.hide = True
n121.operation = 'LOGARITHM'
n121.inputs[1].default_value = 2.0
n122 = _N.new('ShaderNodeMath'); n122.name = 'Math.046'; n122.location = (3560, -1360)
n122.hide = True
n122.operation = 'FLOOR'
n122.inputs[1].default_value = 2.0
n123 = _N.new('ShaderNodeMath'); n123.name = 'Math.059'; n123.location = (3560, -1320)
n123.hide = True
n123.inputs[1].default_value = 1.0
n124 = _N.new('ShaderNodeMath'); n124.name = 'Math.047'; n124.location = (5340, -1080)
n124.hide = True
n124.operation = 'LOGARITHM'
n124.inputs[1].default_value = 2.0
n125 = _N.new('ShaderNodeMath'); n125.name = 'Math.048'; n125.location = (5340, -1160)
n125.hide = True
n125.operation = 'FLOOR'
n125.inputs[1].default_value = 2.0
n126 = _N.new('ShaderNodeMath'); n126.name = 'Math.060'; n126.location = (5340, -1120)
n126.hide = True
n126.inputs[1].default_value = 1.0
n127 = _N.new('ShaderNodeMath'); n127.name = 'Math.049'; n127.location = (6780, -980)
n127.hide = True
n127.operation = 'LOGARITHM'
n127.inputs[1].default_value = 2.0
n128 = _N.new('ShaderNodeMath'); n128.name = 'Math.050'; n128.location = (6780, -1060)
n128.hide = True
n128.operation = 'FLOOR'
n128.inputs[1].default_value = 2.0
n129 = _N.new('ShaderNodeMath'); n129.name = 'Math.061'; n129.location = (6780, -1020)
n129.hide = True
n129.inputs[1].default_value = 1.0
n130 = _N.new('GeometryNodeExtrudeMesh'); n130.name = 'Extrude Mesh.002'; n130.location = (8840, -340)
n130.inputs[4].default_value = False
n131 = _N.new('GeometryNodeFlipFaces'); n131.name = 'Flip Faces'; n131.location = (9000, -460)
n131.hide = True
n132 = _N.new('GeometryNodeJoinGeometry'); n132.name = 'Join Geometry.003'; n132.location = (9000, -420)
n132.hide = True
n133 = _N.new('GeometryNodeMergeByDistance'); n133.name = 'Merge by Distance.007'; n133.location = (9000, -380)
n133.hide = True
n134 = _N.new('NodeReroute'); n134.name = 'Reroute.001'; n134.location = (9311, -455)
n134.width = 16
n134.socket_idname = 'NodeSocketGeometry'
n135 = _N.new('ShaderNodeMath'); n135.name = 'Math.006'; n135.location = (8680, -500)
n135.operation = 'MULTIPLY'
n135.inputs[1].default_value = -1.0
n136 = _N.new('ShaderNodeClamp'); n136.name = 'Clamp'; n136.location = (6915, -260)
n136.inputs[2].default_value = 11.0
_L.new(n1.outputs[0], n2.inputs[0])
_L.new(n3.outputs[0], n2.inputs[2])
_L.new(n67.outputs[0], n5.inputs[0])
_L.new(n3.outputs[0], n4.inputs[0])
_L.new(n1.outputs[0], n4.inputs[2])
_L.new(n61.outputs[0], n9.inputs[0])
_L.new(n9.outputs[0], n5.inputs[0])
_L.new(n60.outputs[0], n12.inputs[0])
_L.new(n59.outputs[0], n12.inputs[0])
_L.new(n19.outputs[0], n7.inputs[0])
_L.new(n13.outputs[0], n16.inputs[0])
_L.new(n12.outputs[0], n17.inputs[2])
_L.new(n18.outputs[0], n17.inputs[0])
_L.new(n14.outputs[0], n19.inputs[0])
_L.new(n20.outputs[4], n18.inputs[0])
_L.new(n20.outputs[4], n21.inputs[0])
_L.new(n5.outputs[0], n22.inputs[0])
_L.new(n22.outputs[0], n23.inputs[0])
_L.new(n24.outputs[0], n26.inputs[0])
_L.new(n25.outputs[0], n27.inputs[0])
_L.new(n26.outputs[0], n13.inputs[0])
_L.new(n27.outputs[0], n13.inputs[1])
_L.new(n26.outputs[0], n28.inputs[0])
_L.new(n27.outputs[0], n28.inputs[1])
_L.new(n29.outputs[0], n16.inputs[1])
_L.new(n28.outputs[0], n29.inputs[0])
_L.new(n31.outputs[0], n30.inputs[2])
_L.new(n30.outputs[0], n32.inputs[0])
_L.new(n32.outputs[0], n33.inputs[0])
_L.new(n34.outputs[0], n35.inputs[0])
_L.new(n35.outputs[0], n36.inputs[0])
_L.new(n36.outputs[0], n37.inputs[0])
_L.new(n40.outputs[0], n38.inputs[0])
_L.new(n38.outputs[0], n39.inputs[0])
_L.new(n41.outputs[0], n40.inputs[0])
_L.new(n33.outputs[0], n41.inputs[0])
_L.new(n37.outputs[1], n42.inputs[0])
_L.new(n23.outputs[0], n43.inputs[2])
_L.new(n46.outputs[0], n43.inputs[0])
_L.new(n47.outputs[4], n49.inputs[0])
_L.new(n49.outputs[0], n50.inputs[0])
_L.new(n50.outputs[0], n48.inputs[2])
_L.new(n48.outputs[0], n45.inputs[2])
_L.new(n49.outputs[0], n51.inputs[2])
_L.new(n51.outputs[0], n45.inputs[3])
_L.new(n55.outputs[0], n44.inputs[0])
_L.new(n56.outputs[0], n44.inputs[1])
_L.new(n43.outputs[0], n54.inputs[0])
_L.new(n52.outputs[0], n55.inputs[0])
_L.new(n53.outputs[0], n56.inputs[0])
_L.new(n54.outputs[0], n34.inputs[0])
_L.new(n63.outputs[0], n31.inputs[0])
_L.new(n63.outputs[0], n57.inputs[0])
_L.new(n57.outputs[0], n58.inputs[1])
_L.new(n58.outputs[0], n33.inputs[3])
_L.new(n98.outputs[0], n33.inputs[1])
_L.new(n7.outputs[0], n61.inputs[0])
_L.new(n4.outputs[0], n6.inputs[0])
_L.new(n2.outputs[0], n60.inputs[0])
_L.new(n6.outputs[0], n59.inputs[0])
_L.new(n62.outputs[5], n63.inputs[0])
_L.new(n21.outputs[0], n15.inputs[0])
_L.new(n66.outputs[0], n65.inputs[0])
_L.new(n64.outputs[0], n66.inputs[0])
_L.new(n64.outputs[1], n66.inputs[1])
_L.new(n44.outputs[0], n46.inputs[2])
_L.new(n45.outputs[0], n46.inputs[0])
_L.new(n17.outputs[0], n67.inputs[0])
_L.new(n69.outputs[0], n30.inputs[0])
_L.new(n67.outputs[0], n68.inputs[0])
_L.new(n68.outputs[0], n69.inputs[0])
_L.new(n16.outputs[0], n14.inputs[2])
_L.new(n15.outputs[0], n14.inputs[0])
_L.new(n8.outputs[0], n7.inputs[2])
_L.new(n39.outputs[0], n70.inputs[2])
_L.new(n73.outputs[0], n72.inputs[0])
_L.new(n71.outputs[0], n72.inputs[2])
_L.new(n81.outputs[0], n70.inputs[0])
_L.new(n76.outputs[0], n75.inputs[0])
_L.new(n75.outputs[0], n71.inputs[0])
_L.new(n78.outputs[0], n77.inputs[0])
_L.new(n77.outputs[0], n71.inputs[1])
_L.new(n74.outputs[4], n79.inputs[0])
_L.new(n72.outputs[0], n81.inputs[0])
_L.new(n70.outputs[0], n82.inputs[0])
_L.new(n83.outputs[0], n82.inputs[3])
_L.new(n82.outputs[0], n84.inputs[0])
_L.new(n84.outputs[0], n85.inputs[0])
_L.new(n87.outputs[0], n88.inputs[0])
_L.new(n87.outputs[0], n89.inputs[0])
_L.new(n87.outputs[0], n90.inputs[0])
_L.new(n92.outputs[0], n90.inputs[1])
_L.new(n93.outputs[0], n88.inputs[2])
_L.new(n91.outputs[0], n92.inputs[0])
_L.new(n90.outputs[0], n93.inputs[0])
_L.new(n88.outputs[0], n94.inputs[1])
_L.new(n89.outputs[0], n95.inputs[2])
_L.new(n96.outputs[0], n94.inputs[0])
_L.new(n95.outputs[0], n96.inputs[0])
_L.new(n89.outputs[0], n97.inputs[2])
_L.new(n97.outputs[0], n96.inputs[1])
_L.new(n42.outputs[0], n98.inputs[0])
_L.new(n101.outputs[0], n98.inputs[1])
_L.new(n33.outputs[1], n41.inputs[1])
_L.new(n87.outputs[0], n99.inputs[0])
_L.new(n93.outputs[0], n99.inputs[2])
_L.new(n99.outputs[0], n100.inputs[0])
_L.new(n94.outputs[0], n101.inputs[0])
_L.new(n89.outputs[0], n102.inputs[2])
_L.new(n102.outputs[0], n103.inputs[0])
_L.new(n89.outputs[0], n104.inputs[2])
_L.new(n104.outputs[0], n103.inputs[1])
_L.new(n103.outputs[0], n100.inputs[1])
_L.new(n100.outputs[0], n101.inputs[1])
_L.new(n39.outputs[0], n105.inputs[1])
_L.new(n106.outputs[6], n105.inputs[0])
_L.new(n85.outputs[0], n105.inputs[2])
_L.new(n134.outputs[0], n107.inputs[0])
_L.new(n65.outputs[0], n107.inputs[3])
_L.new(n107.outputs[0], n108.inputs[0])
_L.new(n112.outputs[0], n108.inputs[2])
_L.new(n111.outputs[0], n112.inputs[0])
_L.new(n79.outputs[0], n80.inputs[2])
_L.new(n80.outputs[0], n73.inputs[3])
_L.new(n10.outputs[1], n113.inputs[0])
_L.new(n114.outputs[0], n1.inputs[0])
_L.new(n114.outputs[0], n3.inputs[0])
_L.new(n118.outputs[0], n116.inputs[0])
_L.new(n20.outputs[1], n115.inputs[0])
_L.new(n116.outputs[0], n13.inputs[2])
_L.new(n116.outputs[0], n13.inputs[3])
_L.new(n113.outputs[0], n117.inputs[0])
_L.new(n117.outputs[0], n114.inputs[0])
_L.new(n115.outputs[0], n118.inputs[0])
_L.new(n11.outputs[1], n119.inputs[0])
_L.new(n11.outputs[3], n119.inputs[2])
_L.new(n11.outputs[2], n119.inputs[1])
_L.new(n120.outputs[0], n9.inputs[1])
_L.new(n119.outputs[0], n120.inputs[0])
_L.new(n123.outputs[0], n122.inputs[0])
_L.new(n121.outputs[0], n123.inputs[0])
_L.new(n47.outputs[1], n121.inputs[0])
_L.new(n122.outputs[0], n52.inputs[0])
_L.new(n122.outputs[0], n53.inputs[0])
_L.new(n126.outputs[0], n125.inputs[0])
_L.new(n124.outputs[0], n126.inputs[0])
_L.new(n86.outputs[1], n124.inputs[0])
_L.new(n125.outputs[0], n91.inputs[0])
_L.new(n125.outputs[0], n91.inputs[1])
_L.new(n129.outputs[0], n128.inputs[0])
_L.new(n127.outputs[0], n129.inputs[0])
_L.new(n74.outputs[1], n127.inputs[0])
_L.new(n128.outputs[0], n76.inputs[0])
_L.new(n128.outputs[0], n78.inputs[0])
_L.new(n116.outputs[0], n24.inputs[0])
_L.new(n116.outputs[0], n25.inputs[0])
_L.new(n108.outputs[0], n0.inputs[0])
_L.new(n130.outputs[0], n132.inputs[0])
_L.new(n131.outputs[0], n132.inputs[0])
_L.new(n132.outputs[0], n133.inputs[0])
_L.new(n105.outputs[0], n130.inputs[0])
_L.new(n105.outputs[0], n131.inputs[0])
_L.new(n133.outputs[0], n134.inputs[0])
_L.new(n106.outputs[8], n135.inputs[0])
_L.new(n135.outputs[0], n130.inputs[3])
_L.new(n136.outputs[0], n38.inputs[1])
n0.is_active_output = True

# ---- material node trees
mat_nowoven_2_way.use_nodes = True; mat_nowoven_2_way.node_tree.nodes.clear()
_N = mat_nowoven_2_way.node_tree.nodes; _L = mat_nowoven_2_way.node_tree.links
n0 = _N.new('ShaderNodeOutputMaterial'); n0.name = 'Material Output'; n0.location = (300, 300)
n1 = _N.new('ShaderNodeBsdfPrincipled'); n1.name = 'Principled BSDF'; n1.location = (0, 300)
n1.inputs[2].default_value = 0.3
n1.inputs[13].default_value = 0.626
n2 = _N.new('ShaderNodeAttribute'); n2.name = 'Attribute'; n2.location = (-480, 340)
n2.attribute_name = 'c'
n3 = _N.new('ShaderNodeAttribute'); n3.name = 'Attribute.001'; n3.location = (-480, 120)
n3.attribute_name = 'c1'
n4 = _N.new('ShaderNodeMix'); n4.name = 'Mix'; n4.location = (-220, 320)
n4.mute = True
n4.data_type = 'RGBA'
n4.blend_type = 'LINEAR_LIGHT'
n4.inputs[0].default_value = 0.3483
_L.new(n2.outputs[0], n4.inputs[2])
_L.new(n2.outputs[0], n4.inputs[6])
_L.new(n3.outputs[0], n4.inputs[7])
_L.new(n2.outputs[0], n1.inputs[0])
_L.new(n1.outputs[0], n0.inputs[0])
n0.is_active_output = True
mat_wood.use_nodes = True; mat_wood.node_tree.nodes.clear()
_N = mat_wood.node_tree.nodes; _L = mat_wood.node_tree.links
n0 = _N.new('ShaderNodeBsdfPrincipled'); n0.name = 'Principled BSDF'; n0.location = (159, 300)
n1 = _N.new('ShaderNodeOutputMaterial'); n1.name = 'Material Output'; n1.location = (550, 320)
n2 = _N.new('ShaderNodeTexImage'); n2.name = 'Image Texture'; n2.location = (86, -40)
n2.label = 'Base Color'
n2.image = img_woodquarteredchiffon001_col_3k_jpg
n3 = _N.new('ShaderNodeTexImage'); n3.name = 'Image Texture.001'; n3.location = (86, -320)
n3.label = 'Roughness'
n3.image = img_woodquarteredchiffon001_gloss_3k_jpg_001
n4 = _N.new('ShaderNodeInvert'); n4.name = 'Invert Color'; n4.location = (-10, 240)
n5 = _N.new('ShaderNodeTexImage'); n5.name = 'Image Texture.002'; n5.location = (86, -600)
n5.label = 'Normal'
n5.image = img_woodquarteredchiffon001_nrm16_3k_tif_001
n5.interpolation = 'Cubic'
n6 = _N.new('ShaderNodeMapping'); n6.name = 'Mapping'; n6.location = (321, -40)
n6.inputs[2].default_value = (0.0, 1.571, 0.0)
n7 = _N.new('NodeReroute'); n7.name = 'Reroute'; n7.location = (36, -495)
n7.width = 16
n7.socket_idname = 'NodeSocketVector'
n8 = _N.new('ShaderNodeTexCoord'); n8.name = 'Texture Coordinate'; n8.location = (30, -40)
n9 = _N.new('NodeFrame'); n9.name = 'Frame'; n9.location = (-1190, 360)
n9.label = 'Mapping'
n9.width = 490
n10 = _N.new('NodeFrame'); n10.name = 'Frame.001'; n10.location = (-410, 560)
n10.label = 'Textures'
n10.width = 356
n11 = _N.new('ShaderNodeValue'); n11.name = 'Value'; n11.location = (-1080, -100)
n11.outputs[0].default_value = 0.59
n12 = _N.new('ShaderNodeTexWave'); n12.name = 'Wave Texture'; n12.location = (60, -120)
n12.bands_direction = 'Z'
n12.inputs[1].default_value = 13.98
n12.inputs[2].default_value = 8.8
n12.inputs[3].default_value = 15.0
n12.inputs[5].default_value = 1.0
n13 = _N.new('ShaderNodeBump'); n13.name = 'Bump'; n13.location = (260, -60)
n13.inputs[1].default_value = 0.01
n13.inputs[2].default_value = 1.0
n2.parent = n10
n3.parent = n10
n5.parent = n10
n6.parent = n9
n7.parent = n10
n8.parent = n9
_L.new(n2.outputs[0], n0.inputs[0])
_L.new(n3.outputs[0], n4.inputs[1])
_L.new(n4.outputs[0], n0.inputs[2])
_L.new(n7.outputs[0], n2.inputs[0])
_L.new(n7.outputs[0], n3.inputs[0])
_L.new(n7.outputs[0], n5.inputs[0])
_L.new(n6.outputs[0], n7.inputs[0])
_L.new(n8.outputs[3], n6.inputs[0])
_L.new(n11.outputs[0], n6.inputs[3])
_L.new(n12.outputs[0], n13.inputs[3])
_L.new(n13.outputs[0], n0.inputs[5])
_L.new(n0.outputs[0], n1.inputs[0])
n1.is_active_output = True

# ---- world
world_world = bpy.data.worlds.new('World'); scene.world = world_world
world_world.use_nodes = True; world_world.node_tree.nodes.clear()
_N = world_world.node_tree.nodes; _L = world_world.node_tree.links
n0 = _N.new('ShaderNodeOutputWorld'); n0.name = 'World Output'; n0.location = (300, 300)
n1 = _N.new('ShaderNodeBackground'); n1.name = 'Background'; n1.location = (10, 300)
n1.inputs[0].default_value = (1.0, 1.0, 1.0, 1.0)
_L.new(n1.outputs[0], n0.inputs[0])
n0.is_active_output = True
world_world.color = (0.05088, 0.05088, 0.05088)
world_world.sun_shadow_jitter_overblur = 0.0

# ---- meshes
me_plane_002 = bpy.data.meshes.new('Plane.002')
me_plane_002.from_pydata([(-1.0, -1.0, 0.0), (1.0, -1.0, 0.0), (-1.0, 1.0, 0.0), (1.0, 1.0, 0.0)], [], [(0, 1, 3, 2)])
_uv = me_plane_002.uv_layers.new(name='UVMap')
_uv.uv.foreach_set('vector', [0.0, 0.0, 1.0, 0.0, 1.0, 1.0, 0.0, 1.0])
me_plane_002.materials.append(mat_nowoven_2_way)
me_plane_002.materials.append(mat_wood)
me_plane_002.update()
me_plane_004 = bpy.data.meshes.new('Plane.004')
me_plane_004.from_pydata([(-1.0, -1.0, 0.0), (1.0, -1.0, 0.0), (-1.0, 1.0, 0.0), (1.0, 1.0, 0.0)], [], [(0, 1, 3, 2)])
_uv = me_plane_004.uv_layers.new(name='UVMap')
_uv.uv.foreach_set('vector', [0.0, 0.0, 1.0, 0.0, 1.0, 1.0, 0.0, 1.0])
me_plane_004.materials.append(mat_nowoven_2_way)
me_plane_004.materials.append(mat_wood)
me_plane_004.update()
me_plane_005 = bpy.data.meshes.new('Plane.005')
me_plane_005.from_pydata([(-1.0, -1.0, 0.0), (1.0, -1.0, 0.0), (-1.0, 1.0, 0.0), (1.0, 1.0, 0.0)], [], [(0, 1, 3, 2)])
_uv = me_plane_005.uv_layers.new(name='UVMap')
_uv.uv.foreach_set('vector', [0.0, 0.0, 1.0, 0.0, 1.0, 1.0, 0.0, 1.0])
me_plane_005.materials.append(mat_nowoven_2_way)
me_plane_005.materials.append(mat_wood)
me_plane_005.update()

# ---- objects
ob_nonwoven_abcd = bpy.data.objects.new('nonwoven_ABCD', me_plane_002)
ob_nonwoven_handlebody = bpy.data.objects.new('nonwoven_HANDLEBODY', me_plane_004)
ob_nonwoven_nsd = bpy.data.objects.new('nonwoven_NSD', me_plane_005)

# ---- transforms, parenting, visibility, modifiers, constraints
ob_nonwoven_abcd.location = (0.0, 0.0, 0.0)
_m = ob_nonwoven_abcd.modifiers.new('GeometryNodes', 'NODES')
_m.node_group = ng_volumetric_nonwoven_abcd
_gi = [s.identifier for s in ng_volumetric_nonwoven_abcd.interface.items_tree if s.item_type == 'SOCKET' and s.in_out == 'INPUT']
_m[_gi[0]] = 8  # X
_m[_gi[1]] = 8  # Y
_m[_gi[2]] = 4  # Z
_m[_gi[3]] = 2  # A
_m[_gi[4]] = 1  # B
_m[_gi[5]] = 1  # C
_m[_gi[6]] = 1  # D1
_m[_gi[7]] = 0.075  # Pipe Width
_m[_gi[8]] = 0.01  # Shell Thickness
_m[_gi[10]] = 0  # CC Subdivision Level
ob_nonwoven_handlebody.location = (-1.082, -1.043, 0.0)
_m = ob_nonwoven_handlebody.modifiers.new('GeometryNodes', 'NODES')
_m.node_group = ng_handlebody_surface_volumetric_nonwoven_abcd
_gi = [s.identifier for s in ng_handlebody_surface_volumetric_nonwoven_abcd.interface.items_tree if s.item_type == 'SOCKET' and s.in_out == 'INPUT']
_m[_gi[1]] = 8  # X
_m[_gi[2]] = 8  # Y
_m[_gi[3]] = 4  # Z
_m[_gi[4]] = 2  # A
_m[_gi[5]] = 1  # B
_m[_gi[6]] = 1  # C
_m[_gi[7]] = 1  # D1
ob_nonwoven_nsd.location = (1.029, 1.216, 0.0)
_m = ob_nonwoven_nsd.modifiers.new('GeometryNodes', 'NODES')
_m.node_group = ng_volumetric_nonwoven_nsd
_gi = [s.identifier for s in ng_volumetric_nonwoven_nsd.interface.items_tree if s.item_type == 'SOCKET' and s.in_out == 'INPUT']
_m[_gi[1]] = 36  # N
_m[_gi[2]] = 1  # S
_m[_gi[3]] = 1  # D
_m[_gi[4]] = 4  # Z
_m[_gi[5]] = 0.075  # Thickness
_m[_gi[7]] = 0  # Subdivision Level
_m[_gi[8]] = 0.027  # Wall Thickness

# ---- collection membership
col_nonwovens.objects.link(ob_nonwoven_abcd)
col_nonwovens.objects.link(ob_nonwoven_handlebody)
col_nonwovens.objects.link(ob_nonwoven_nsd)

# ---- scene / render settings (as saved in the file)
scene.frame_start = 1; scene.frame_end = 250; scene.frame_set(65)
scene.render.engine = 'BLENDER_EEVEE_NEXT'
scene.render.resolution_y = 660
scene.render.use_border = True
scene.cycles.sampling_pattern = 'TABULATED_SOBOL'
scene.cycles.adaptive_threshold = 0.02
scene.cycles.use_light_tree = False
scene.cycles.transparent_max_bounces = 128
scene.eevee.use_gtao = True
scene.eevee.gtao_distance = 1.756
scene.eevee.fast_gi_method = 'AMBIENT_OCCLUSION_ONLY'
scene.eevee.ray_tracing_options.trace_max_roughness = 0.0
scene.eevee.use_raytracing = True
scene.view_settings.look = 'Medium High Contrast'
scene.view_settings.view_transform = 'Standard'
bpy.context.view_layer.update()

# ---- added for rendering (the .blend has no active camera): camera
cam_auto = bpy.data.cameras.new('AutoCamera')
cam_auto.lens = 50.0
cam_auto.sensor_width = 36.0
cam_auto.clip_end = 1000.0
ob_auto_camera = bpy.data.objects.new('AutoCamera', cam_auto)
scene.collection.objects.link(ob_auto_camera)
ob_auto_camera.location = (3.91641, -4.04314, 3.31189)
ob_auto_camera.rotation_euler = (1.09748, -7.21219e-08, 0.694738)
scene.camera = ob_auto_camera
bpy.context.view_layer.update()
